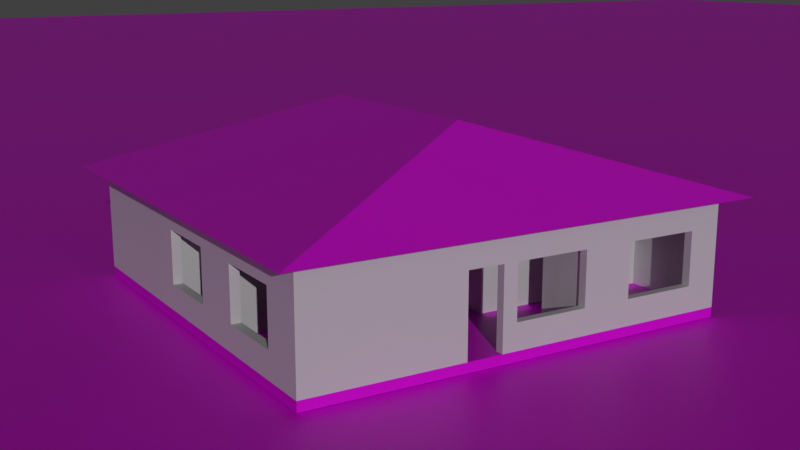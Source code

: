 # Source: house.blend  (saved by Blender 3.6.13; exported with 4.5.12 LTS)
import bpy
from mathutils import Matrix  # noqa: F401  (used for matrix-valued properties, if any)

bpy.ops.wm.read_factory_settings(use_empty=True)
scene = bpy.context.scene
scene.name = 'Scene'

# ---- collections
col_collection = bpy.data.collections.new('Collection'); scene.collection.children.link(col_collection)

# ---- images (referenced by path relative to the original .blend; pixels are not part of the script)
import os
ASSET_DIR = os.environ.get("B2B_ASSET_DIR", "")  # directory of the original .blend (textures are referenced by path, not embedded)
HERE = os.path.dirname(os.path.abspath(__file__))  # packed textures are extracted next to this script under _unpacked/

def load_image(name, relpath, width, height, colorspace="sRGB"):
    """Load a texture the original file referenced (path relative to the .blend, or extracted next to this script)."""
    p = next((c for c in (os.path.join(HERE, relpath), os.path.join(ASSET_DIR, relpath)) if relpath and os.path.exists(c)), "")
    if p:
        img = bpy.data.images.load(p, check_existing=True)
        img.name = name
    else:  # same state as the original file: an image datablock whose file is absent (Cycles renders it pink)
        img = bpy.data.images.new(name, width, height)
        img.source = "FILE"
        img.filepath = "//" + (relpath or name)
    img.colorspace_settings.name = colorspace
    return img
img_grass_jpg_001 = load_image('grass.jpg.001', 'grass.jpg', 1024, 1024, 'sRGB')
img_roofiles_jpg = load_image('roofIles.jpg', 'roofIles.jpg', 1024, 1024, 'sRGB')

# ---- materials (node trees are filled in below, after node groups)
mat_material = bpy.data.materials.new('Material')
mat_strecha = bpy.data.materials.new('Strecha')
mat_rooftiles = bpy.data.materials.new('RoofTiles')
mat_roofbottom = bpy.data.materials.new('RoofBottom')
mat_roofbottom.alpha_threshold = 0.0
mat_roofbottom.roughness = 0.5
mat_roofbottom.line_color = (0.0, 0.0, 0.0, 1.0)
mat_outsideroofbottom = bpy.data.materials.new('OutsideRoofBottom')

# ---- material node trees
mat_material.use_nodes = True; mat_material.node_tree.nodes.clear()
_N = mat_material.node_tree.nodes; _L = mat_material.node_tree.links
n0 = _N.new('ShaderNodeBsdfPrincipled'); n0.name = 'Principled BSDF'; n0.location = (10, 300)
n0.distribution = 'GGX'
n0.subsurface_method = 'RANDOM_WALK_SKIN'
n0.inputs[3].default_value = 1.45
n0.inputs[13].default_value = 0.4326
n0.inputs[27].default_value = (0.0, 0.0, 0.0, 1.0)
n0.inputs[28].default_value = 1.0
n1 = _N.new('ShaderNodeOutputMaterial'); n1.name = 'Material Output'; n1.location = (300, 300)
n2 = _N.new('ShaderNodeTexImage'); n2.name = 'Image Texture'; n2.location = (-280, 280)
n2.image = img_grass_jpg_001
_L.new(n0.outputs[0], n1.inputs[0])
_L.new(n2.outputs[0], n0.inputs[0])
n1.is_active_output = True
mat_strecha.use_nodes = True; mat_strecha.node_tree.nodes.clear()
_N = mat_strecha.node_tree.nodes; _L = mat_strecha.node_tree.links
n0 = _N.new('ShaderNodeBsdfPrincipled'); n0.name = 'Principled BSDF'; n0.location = (10, 300)
n0.distribution = 'GGX'
n0.subsurface_method = 'RANDOM_WALK_SKIN'
n0.inputs[3].default_value = 1.45
n0.inputs[27].default_value = (0.0, 0.0, 0.0, 1.0)
n0.inputs[28].default_value = 1.0
n1 = _N.new('ShaderNodeOutputMaterial'); n1.name = 'Material Output'; n1.location = (300, 300)
n2 = _N.new('ShaderNodeTexImage'); n2.name = 'Image Texture'; n2.location = (-280, 280)
n2.image = img_roofiles_jpg
_L.new(n0.outputs[0], n1.inputs[0])
_L.new(n2.outputs[0], n0.inputs[0])
n1.is_active_output = True
mat_rooftiles.use_nodes = True; mat_rooftiles.node_tree.nodes.clear()
_N = mat_rooftiles.node_tree.nodes; _L = mat_rooftiles.node_tree.links
n0 = _N.new('ShaderNodeBsdfPrincipled'); n0.name = 'Principled BSDF'; n0.location = (10, 300)
n0.inputs[3].default_value = 1.45
n0.inputs[27].default_value = (0.0, 0.0, 0.0, 1.0)
n1 = _N.new('ShaderNodeOutputMaterial'); n1.name = 'Material Output'; n1.location = (300, 300)
n2 = _N.new('ShaderNodeTexImage'); n2.name = 'Image Texture'; n2.location = (-280, 280)
n2.image = img_roofiles_jpg
_L.new(n0.outputs[0], n1.inputs[0])
_L.new(n2.outputs[0], n0.inputs[0])
n1.is_active_output = True
mat_roofbottom.use_nodes = True; mat_roofbottom.node_tree.nodes.clear()
_N = mat_roofbottom.node_tree.nodes; _L = mat_roofbottom.node_tree.links
n0 = _N.new('ShaderNodeOutputMaterial'); n0.name = 'Material Output'; n0.location = (300, 300)
n1 = _N.new('ShaderNodeBsdfPrincipled'); n1.name = 'Principled BSDF'; n1.location = (10, 300)
n1.inputs[0].default_value = (0.0738, 0.06242, 0.04782, 1.0)
n1.inputs[3].default_value = 1.45
n1.inputs[27].default_value = (0.0, 0.0, 0.0, 1.0)
_L.new(n1.outputs[0], n0.inputs[0])
n0.is_active_output = True
mat_outsideroofbottom.use_nodes = True; mat_outsideroofbottom.node_tree.nodes.clear()
_N = mat_outsideroofbottom.node_tree.nodes; _L = mat_outsideroofbottom.node_tree.links
n0 = _N.new('ShaderNodeBsdfPrincipled'); n0.name = 'Principled BSDF'; n0.location = (10, 300)
n0.distribution = 'GGX'
n0.subsurface_method = 'RANDOM_WALK_SKIN'
n0.inputs[0].default_value = (0.0, 0.0, 0.0, 1.0)
n0.inputs[3].default_value = 1.45
n0.inputs[27].default_value = (0.0, 0.0, 0.0, 1.0)
n0.inputs[28].default_value = 1.0
n1 = _N.new('ShaderNodeOutputMaterial'); n1.name = 'Material Output'; n1.location = (300, 300)
_L.new(n0.outputs[0], n1.inputs[0])
n1.is_active_output = True

# ---- world
world_world = bpy.data.worlds.new('World'); scene.world = world_world
world_world.use_nodes = True; world_world.node_tree.nodes.clear()
_N = world_world.node_tree.nodes; _L = world_world.node_tree.links
n0 = _N.new('ShaderNodeOutputWorld'); n0.name = 'World Output'; n0.location = (300, 300)
n1 = _N.new('ShaderNodeBackground'); n1.name = 'Background'; n1.location = (10, 300)
n1.inputs[0].default_value = (0.05088, 0.05088, 0.05088, 1.0)
_L.new(n1.outputs[0], n0.inputs[0])
n0.is_active_output = True
world_world.color = (0.05088, 0.05088, 0.05088)
world_world.use_sun_shadow = False
world_world.sun_shadow_jitter_overblur = 0.0

# ---- cameras
cam_camera = bpy.data.cameras.new('Camera')

# ---- lights
light_spot = bpy.data.lights.new('Spot', 'SPOT')
light_spot.transmission_factor = 0.0
light_spot.energy = 201.5
light_spot.shadow_maximum_resolution = 0.006
light_spot.use_absolute_resolution = True
light_spot.spot_size = 0.5145
light_sun = bpy.data.lights.new('Sun', 'SUN')
light_sun.transmission_factor = 0.0
light_sun.energy = 1.0

# ---- meshes
me_plane = bpy.data.meshes.new('Plane')
me_plane.from_pydata([(2.69, 5.307, 2.95), (2.82, 0.0, 0.0), (2.82, 5.307, 2.95), (2.82, 4.277, 2.95), (5.67, 5.307, 2.95), (5.67, 5.436, 2.95), (2.69, 0.0, 0.0), (2.69, 0.23, 0.0), (0.0, 4.327, 2.95), (0.0, 0.0, 2.95), (0.2407, 2.95, 2.95), (0.0, 4.153, 2.95), (0.0, 7.726, 2.95), (6.269, 0.23, 0.0), (11.01, 0.0, 0.0), (11.01, 0.23, 0.0), (12.0, 0.0, 0.0), (8.765, 7.787, 2.95), (0.2407, 4.327, 2.95), (0.0, 6.75, 2.95), (0.0, 6.356, 2.95), (0.2407, 6.356, 2.95), (0.2407, 6.75, 2.95), (0.2407, 7.726, 2.95), (4.315, 7.787, 2.95), (0.2407, 7.787, 2.95), (0.0, 7.787, 2.95), (11.77, 5.705, 0.0), (0.0, 7.907, 2.95), (0.2407, 7.907, 2.95), (0.0, 11.74, 2.95), (11.77, 7.907, 0.0), (0.2407, 11.74, 2.95), (7.527, 7.787, 2.95), (1.301, 11.74, 2.95), (1.301, 12.0, 2.95), (3.317, 11.74, 2.95), (3.317, 12.0, 2.95), (4.315, 12.0, 2.95), (11.77, 12.0, 0.0), (5.514, 7.907, 0.0), (5.0, 11.74, 2.95), (4.459, 12.0, 2.95), (4.459, 7.787, 2.95), (5.514, 7.907, 2.95), (4.5, 7.907, 2.95), (5.0, 12.0, 2.95), (7.65, 12.0, 2.95), (7.527, 12.0, 0.0), (11.77, 11.74, 2.95), (7.65, 12.0, 0.0), (7.527, 12.0, 2.95), (5.0, 12.0, 0.0), (4.315, 7.907, 2.95), (4.315, 11.74, 2.95), (4.459, 11.74, 0.0), (4.315, 12.0, 0.0), (4.459, 11.74, 2.95), (4.459, 7.907, 2.95), (7.527, 11.74, 2.95), (1.301, 12.0, 0.0), (7.65, 11.74, 2.95), (7.65, 7.907, 2.95), (12.0, 11.74, 2.95), (11.77, 12.0, 2.95), (12.0, 12.0, 2.95), (11.77, 11.43, 2.95), (12.0, 7.907, 2.95), (11.77, 7.907, 2.95), (11.77, 5.705, 2.95), (8.765, 7.907, 2.95), (7.65, 7.787, 2.95), (7.709, 7.787, 2.95), (7.709, 7.907, 2.95), (5.771, 7.787, 2.95), (5.67, 7.644, 2.95), (5.67, 7.787, 2.95), (11.77, 0.0, 2.95), (0.2407, 6.75, 0.0), (11.01, 0.23, 2.95), (7.65, 7.907, 0.0), (12.0, 0.23, 2.95), (12.0, 0.0, 2.95), (0.0, 6.356, 0.0), (0.2407, 4.327, 0.0), (0.0, 4.327, 0.0), (8.765, 7.907, 0.0), (11.01, 0.0, 2.95), (6.269, 0.23, 2.95), (6.269, 0.0, 2.95), (5.09, 0.23, 2.95), (2.69, 0.23, 2.95), (2.69, 4.277, 2.95), (0.0, 4.153, 0.0), (0.2407, 2.95, 0.0), (1.676, 4.153, 2.95), (2.69, 4.153, 2.95), (5.67, 6.745, 2.95), (2.82, 0.0, 2.95), (5.771, 7.644, 2.95), (5.771, 6.745, 2.95), (12.0, 0.9351, 2.95), (11.77, 7.787, 2.95), (12.0, 7.787, 2.95), (12.0, 5.705, 2.95), (5.67, 7.907, 2.95), (5.771, 7.907, 2.95), (7.527, 7.907, 2.95), (7.01, 11.74, 2.95), (7.01, 12.0, 2.95), (7.709, 7.787, 0.0), (5.771, 7.644, 0.0), (5.67, 7.644, 0.0), (0.2407, 12.0, 2.95), (0.0, 12.0, 2.95), (11.77, 0.23, 2.95), (11.77, 0.9351, 2.95), (5.771, 5.436, 2.95), (5.771, 5.307, 2.95), (2.82, 4.153, 2.95), (2.82, 0.23, 2.95), (2.82, 4.277, 0.0), (3.009, 0.23, 2.95), (5.09, 0.0, 2.95), (1.676, 4.153, 0.0), (3.009, 0.0, 2.95), (11.77, 8.83, 2.95), (12.0, 11.43, 2.95), (12.0, 8.83, 2.95), (5.514, 7.787, 2.95), (2.69, 5.307, 0.0), (4.5, 7.787, 2.95), (0.0, 4.277, 2.95), (0.2407, 4.153, 2.95), (0.0, 2.95, 2.95), (0.0, 0.8818, 2.95), (0.0, 0.23, 2.95), (0.2407, 0.0, 0.0), (0.2407, 0.23, 2.95), (0.2407, 0.8818, 2.95), (1.676, 4.277, 2.95), (0.2407, 4.277, 2.95), (0.0, 0.8818, 2.45), (2.82, 0.23, 2.45), (3.009, 0.0, 2.45), (3.009, 0.23, 2.45), (5.09, 0.23, 2.45), (5.09, 0.0, 2.45), (6.269, 0.0, 2.45), (12.0, 0.0, 2.45), (11.77, 0.23, 2.45), (11.77, 0.0, 2.45), (12.0, 5.705, 2.45), (11.77, 0.9351, 2.45), (11.77, 5.705, 2.45), (5.771, 7.907, 2.45), (5.67, 7.787, 2.45), (12.0, 8.83, 2.45), (12.0, 11.43, 2.45), (7.527, 11.74, 2.45), (12.0, 0.23, 0.0), (7.65, 11.74, 2.45), (11.77, 0.0, 0.0), (7.01, 12.0, 2.45), (4.5, 7.787, 2.45), (5.771, 7.787, 0.0), (4.459, 11.74, 2.45), (4.315, 12.0, 2.45), (7.65, 7.787, 0.0), (4.315, 11.74, 2.45), (3.317, 12.0, 2.45), (5.514, 7.787, 2.45), (5.67, 7.787, 0.0), (5.514, 7.907, 2.45), (5.67, 7.907, 2.45), (5.771, 7.787, 2.45), (0.0, 7.907, 2.45), (4.5, 7.907, 2.45), (4.459, 7.787, 2.45), (7.527, 7.787, 2.45), (7.527, 7.907, 2.45), (7.709, 7.907, 2.45), (7.709, 7.787, 2.45), (7.65, 7.787, 2.45), (7.65, 7.907, 2.45), (12.0, 7.907, 0.0), (11.77, 7.787, 2.45), (11.77, 11.43, 0.0), (12.0, 12.0, 0.0), (8.765, 7.787, 2.45), (12.0, 11.74, 0.0), (0.2407, 7.726, 2.45), (0.0, 4.153, 2.45), (0.0, 2.95, 2.45), (0.2407, 0.8818, 2.45), (4.459, 7.907, 0.0), (0.2407, 2.95, 2.45), (0.0, 0.23, 2.45), (4.315, 7.907, 0.0), (12.0, 0.9351, 2.45), (12.0, 0.23, 2.45), (12.0, 7.907, 2.45), (12.0, 7.787, 2.45), (11.77, 8.83, 2.45), (11.77, 11.43, 2.45), (11.77, 11.74, 2.45), (5.0, 11.74, 2.45), (7.01, 11.74, 2.45), (5.0, 12.0, 2.45), (4.459, 12.0, 2.45), (1.301, 12.0, 2.45), (0.2407, 12.0, 2.45), (0.2407, 11.74, 2.45), (0.0, 11.74, 2.45), (0.0, 12.0, 2.45), (0.0, 6.75, 2.45), (0.0, 7.787, 2.45), (0.0, 7.726, 2.45), (0.2407, 6.356, 2.45), (0.2407, 6.75, 2.45), (0.0, 4.277, 2.45), (3.317, 11.74, 0.0), (0.2407, 4.277, 2.45), (1.301, 11.74, 0.0), (5.771, 6.745, 2.45), (5.771, 5.436, 2.45), (5.67, 6.745, 2.45), (5.771, 5.307, 2.45), (2.69, 4.153, 2.45), (0.0, 11.74, 0.0), (0.2407, 7.787, 0.0), (2.82, 4.153, 2.45), (1.676, 4.277, 2.45), (0.0, 7.787, 0.0), (0.2407, 4.153, 2.45), (1.676, 4.153, 2.45), (0.2407, 7.726, 0.0), (2.69, 4.277, 2.45), (2.82, 4.277, 2.45), (2.69, 5.307, 2.45), (2.69, 5.436, 2.45), (2.82, 5.436, 2.45), (5.67, 5.436, 2.45), (8.765, 7.787, 0.0), (5.67, 5.307, 2.45), (2.82, 5.307, 2.45), (0.0, 0.0, 2.45), (0.2407, 0.23, 2.45), (0.2407, 7.907, 2.45), (0.2407, 7.787, 2.45), (3.193, 7.907, 2.45), (3.193, 7.787, 2.45), (4.315, 7.787, 2.45), (4.187, 7.907, 2.45), (4.187, 7.787, 2.45), (1.301, 11.74, 2.45), (0.0, 0.0, 0.0), (3.317, 11.74, 2.45), (5.67, 5.436, 0.0), (4.315, 7.907, 2.45), (4.459, 7.907, 2.45), (12.0, 12.0, 2.45), (12.0, 11.74, 2.45), (11.77, 12.0, 2.45), (8.765, 7.907, 2.45), (11.77, 7.907, 2.45), (0.0, 6.356, 2.45), (0.0, 4.327, 2.45), (0.2407, 4.327, 2.45), (7.65, 12.0, 2.45), (7.527, 12.0, 2.45), (5.771, 7.644, 2.45), (5.67, 7.644, 2.45), (2.69, 5.436, 0.0), (6.269, 0.23, 2.45), (11.01, 0.23, 2.45), (11.01, 0.0, 2.45), (2.69, 0.23, 2.45), (0.2407, 0.0, 2.45), (2.82, 0.0, 2.45), (2.69, 0.0, 2.45), (2.69, 0.0, 2.15), (4.187, 7.787, 2.15), (4.187, 7.907, 2.15), (3.193, 7.787, 2.15), (3.193, 7.907, 2.15), (0.2407, 0.0, 2.15), (2.69, 5.436, 2.15), (2.82, 5.436, 2.15), (2.69, 5.307, 2.15), (2.82, 5.307, 2.15), (2.82, 4.277, 2.15), (5.67, 5.307, 2.15), (5.67, 5.436, 2.15), (4.315, 7.787, 0.0), (0.0, 4.327, 2.15), (2.69, 0.0, 2.95), (4.187, 7.787, 2.95), (4.187, 7.907, 2.95), (3.193, 7.787, 2.95), (3.193, 7.907, 2.95), (0.2407, 0.0, 2.95), (2.69, 5.436, 2.95), (2.82, 5.436, 2.95), (0.0, 0.0, 2.15), (3.193, 7.787, 0.0), (4.187, 7.907, 0.0), (0.2407, 2.95, 2.15), (0.0, 4.153, 2.15), (0.0, 7.726, 2.15), (8.765, 7.787, 2.15), (0.2407, 4.327, 2.15), (2.82, 0.23, 0.0), (5.67, 6.745, 0.0), (0.0, 6.75, 2.15), (0.0, 6.356, 2.15), (0.2407, 6.356, 2.15), (0.2407, 6.75, 2.15), (0.2407, 7.726, 2.15), (4.315, 7.787, 2.15), (0.2407, 7.787, 2.15), (0.0, 7.787, 2.15), (0.0, 7.907, 2.15), (5.09, 0.23, 0.0), (6.269, 0.0, 0.0), (0.2407, 7.907, 2.15), (0.0, 11.74, 2.15), (0.2407, 11.74, 2.15), (7.527, 7.787, 2.15), (1.301, 11.74, 2.15), (11.77, 0.23, 0.0), (1.301, 12.0, 2.15), (3.317, 11.74, 2.15), (3.317, 12.0, 2.15), (4.315, 12.0, 2.15), (5.0, 11.74, 2.15), (4.459, 12.0, 2.15), (4.459, 7.787, 2.15), (5.514, 7.907, 2.15), (12.0, 0.9351, 0.0), (11.77, 0.9351, 0.0), (4.5, 7.907, 2.15), (5.67, 7.907, 0.0), (12.0, 5.705, 0.0), (5.0, 12.0, 2.15), (12.0, 7.787, 0.0), (11.77, 7.787, 0.0), (5.771, 7.907, 0.0), (7.65, 12.0, 2.15), (11.77, 11.74, 2.15), (7.527, 12.0, 2.15), (4.315, 7.907, 2.15), (4.315, 11.74, 2.15), (4.459, 11.74, 2.15), (4.459, 7.907, 2.15), (7.527, 11.74, 2.15), (7.65, 11.74, 2.15), (7.65, 7.907, 2.15), (12.0, 11.74, 2.15), (11.77, 12.0, 2.15), (7.527, 7.907, 0.0), (12.0, 12.0, 2.15), (11.77, 11.43, 2.15), (12.0, 7.907, 2.15), (11.77, 7.907, 2.15), (11.77, 5.705, 2.15), (8.765, 7.907, 2.15), (7.65, 7.787, 2.15), (7.709, 7.787, 2.15), (7.01, 12.0, 0.0), (7.01, 11.74, 0.0), (7.709, 7.907, 2.15), (5.771, 7.787, 2.15), (5.67, 7.644, 2.15), (5.67, 7.787, 2.15), (11.77, 0.0, 2.15), (11.77, 11.74, 0.0), (11.01, 0.23, 2.15), (12.0, 0.23, 2.15), (12.0, 0.0, 2.15), (4.5, 7.907, 0.0), (11.01, 0.0, 2.15), (6.269, 0.23, 2.15), (6.269, 0.0, 2.15), (5.09, 0.23, 2.15), (2.69, 0.23, 2.15), (2.69, 4.277, 2.15), (1.676, 4.153, 2.15), (2.69, 4.153, 2.15), (5.67, 6.745, 2.15), (2.82, 0.0, 2.15), (5.771, 7.644, 2.15), (5.771, 6.745, 2.15), (12.0, 0.9351, 2.15), (11.77, 7.787, 2.15), (0.0, 12.0, 0.0), (0.2407, 12.0, 0.0), (12.0, 7.787, 2.15), (12.0, 5.705, 2.15), (0.2407, 7.907, 0.0), (5.67, 7.907, 2.15), (5.771, 7.907, 2.15), (7.527, 7.907, 2.15), (7.01, 11.74, 2.15), (7.01, 12.0, 2.15), (0.2407, 12.0, 2.15), (0.0, 12.0, 2.15), (0.2407, 6.356, 0.0), (11.77, 0.23, 2.15), (11.77, 0.9351, 2.15), (5.771, 5.436, 2.15), (5.771, 5.307, 2.15), (2.82, 4.153, 2.15), (0.0, 7.726, 0.0), (2.82, 0.23, 2.15), (3.009, 0.23, 2.15), (5.09, 0.0, 2.15), (3.009, 0.0, 2.15), (11.77, 8.83, 2.15), (12.0, 11.43, 2.15), (12.0, 8.83, 2.15), (5.514, 7.787, 2.15), (4.5, 7.787, 2.15), (0.0, 4.277, 2.15), (0.2407, 4.153, 2.15), (0.0, 2.95, 2.15), (0.0, 0.8818, 2.15), (0.0, 0.23, 2.15), (5.771, 5.436, 0.0), (0.2407, 0.23, 2.15), (5.771, 5.307, 0.0), (2.82, 4.153, 0.0), (0.2407, 0.8818, 2.15), (1.676, 4.277, 2.15), (0.2407, 4.277, 2.15), (0.0, 0.8818, 0.7), (2.82, 0.23, 0.7), (3.009, 0.0, 0.7), (3.009, 0.23, 0.7), (2.82, 5.307, 0.0), (5.09, 0.23, 0.7), (5.09, 0.0, 0.7), (6.269, 0.0, 0.7), (12.0, 0.0, 0.7), (11.77, 0.23, 0.7), (5.67, 5.307, 0.0), (11.77, 0.0, 0.7), (5.771, 6.745, 0.0), (12.0, 5.705, 0.7), (11.77, 0.9351, 0.7), (11.77, 5.705, 0.7), (5.771, 7.907, 0.7), (5.67, 7.787, 0.7), (12.0, 8.83, 0.7), (12.0, 11.43, 0.7), (7.527, 11.74, 0.7), (1.676, 4.277, 0.0), (7.65, 11.74, 0.7), (7.01, 12.0, 0.7), (3.009, 0.0, 0.0), (3.009, 0.23, 0.0), (5.09, 0.0, 0.0), (4.5, 7.787, 0.7), (4.459, 11.74, 0.7), (4.315, 12.0, 0.7), (4.315, 11.74, 0.7), (3.317, 12.0, 0.7), (5.514, 7.787, 0.7), (5.514, 7.907, 0.7), (5.67, 7.907, 0.7), (5.771, 7.787, 0.7), (0.0, 7.907, 0.7), (4.5, 7.907, 0.7), (4.459, 7.787, 0.7), (7.709, 7.907, 0.0), (7.527, 7.787, 0.7), (7.527, 7.907, 0.7), (7.709, 7.907, 0.7), (7.709, 7.787, 0.7), (7.65, 7.787, 0.7), (7.65, 7.907, 0.7), (11.77, 7.787, 0.7), (8.765, 7.787, 0.7), (0.2407, 7.726, 0.7), (0.0, 4.153, 0.7), (0.0, 2.95, 0.7), (0.2407, 0.8818, 0.7), (0.2407, 2.95, 0.7), (5.514, 7.787, 0.0), (0.0, 0.23, 0.7), (12.0, 0.9351, 0.7), (12.0, 8.83, 0.0), (11.77, 8.83, 0.0), (12.0, 0.23, 0.7), (12.0, 11.43, 0.0), (12.0, 7.907, 0.7), (12.0, 7.787, 0.7), (11.77, 8.83, 0.7), (11.77, 11.43, 0.7), (11.77, 11.74, 0.7), (5.0, 11.74, 0.7), (7.01, 11.74, 0.7), (7.527, 11.74, 0.0), (5.0, 12.0, 0.7), (4.459, 12.0, 0.7), (4.315, 11.74, 0.0), (1.301, 12.0, 0.7), (0.2407, 12.0, 0.7), (0.2407, 11.74, 0.7), (0.0, 11.74, 0.7), (0.0, 12.0, 0.7), (0.0, 6.75, 0.7), (0.0, 7.787, 0.7), (7.65, 11.74, 0.0), (0.0, 7.726, 0.7), (0.2407, 6.356, 0.7), (0.2407, 6.75, 0.7), (0.0, 4.277, 0.7), (4.5, 7.787, 0.0), (0.2407, 4.277, 0.7), (5.771, 6.745, 0.7), (5.771, 5.436, 0.7), (4.459, 12.0, 0.0), (5.67, 6.745, 0.7), (4.459, 7.787, 0.0), (5.0, 11.74, 0.0), (5.771, 5.307, 0.7), (2.69, 4.153, 0.7), (3.317, 12.0, 0.0), (2.82, 4.153, 0.7), (1.676, 4.277, 0.7), (0.2407, 4.153, 0.7), (7.527, 7.787, 0.0), (1.676, 4.153, 0.7), (2.69, 4.277, 0.7), (2.82, 4.277, 0.7), (0.2407, 11.74, 0.0), (2.69, 5.307, 0.7), (2.69, 5.436, 0.7), (0.0, 7.907, 0.0), (2.82, 5.436, 0.7), (5.67, 5.436, 0.7), (5.67, 5.307, 0.7), (2.82, 5.307, 0.7), (0.0, 0.0, 0.7), (0.2407, 0.23, 0.7), (0.2407, 7.907, 0.7), (0.2407, 7.787, 0.7), (0.0, 6.75, 0.0), (3.193, 7.907, 0.7), (3.193, 7.787, 0.7), (4.315, 7.787, 0.7), (4.187, 7.907, 0.7), (0.2407, 4.277, 0.0), (0.0, 4.277, 0.0), (4.187, 7.787, 0.7), (0.2407, 4.153, 0.0), (1.301, 11.74, 0.7), (3.317, 11.74, 0.7), (0.0, 2.95, 0.0), (0.2407, 0.8818, 0.0), (0.0, 0.8818, 0.0), (0.2407, 0.23, 0.0), (0.0, 0.23, 0.0), (4.315, 7.907, 0.7), (4.459, 7.907, 0.7), (12.0, 12.0, 0.7), (12.0, 11.74, 0.7), (11.77, 12.0, 0.7), (8.765, 7.907, 0.7), (11.77, 7.907, 0.7), (2.69, 4.153, 0.0), (0.0, 6.356, 0.7), (0.0, 4.327, 0.7), (0.2407, 4.327, 0.7), (2.69, 4.277, 0.0), (7.65, 12.0, 0.7), (7.527, 12.0, 0.7), (5.771, 7.644, 0.7), (5.67, 7.644, 0.7), (6.269, 0.23, 0.7), (11.01, 0.23, 0.7), (11.01, 0.0, 0.7), (2.82, 5.436, 0.0), (2.69, 0.23, 0.7), (0.2407, 0.0, 0.7), (3.193, 7.907, 0.0), (2.82, 0.0, 0.7), (2.69, 0.0, 0.7), (4.187, 7.787, 0.0), (12.0, 0.0, 0.0), (12.0, 12.0, 0.0), (0.0, 0.0, 0.0), (0.0, 12.0, 0.0), (0.0, 0.0, 2.95), (12.0, 12.0, 2.95), (12.0, 0.0, 2.95), (0.0, 12.0, 2.95)], [(16, 590), (188, 591), (256, 592), (395, 593), (9, 594), (65, 595), (82, 596), (114, 597)], [(6, 7, 312, 1), (177, 260, 58, 45), (312, 460, 459, 1), (460, 323, 461, 459), (323, 13, 324, 461), (13, 15, 14, 324), (330, 160, 16, 162), (15, 330, 162, 14), (271, 175, 74, 99), (330, 340, 339, 160), (340, 27, 343, 339), (27, 346, 345, 343), (346, 31, 185, 345), (206, 207, 108, 41), (31, 492, 491, 185), (492, 187, 494, 491), (376, 39, 188, 190), (187, 376, 190, 494), (172, 488, 40, 342), (156, 272, 75, 76), (48, 502, 370, 369), (50, 513, 502, 48), (39, 376, 513, 50), (369, 370, 525, 52), (52, 525, 55, 522), (522, 55, 505, 56), (56, 505, 221, 528), (528, 221, 223, 60), (60, 223, 536, 396), (396, 536, 229, 395), (524, 294, 198, 195), (229, 536, 399, 539), (539, 399, 230, 233), (518, 524, 195, 380), (168, 532, 360, 80), (110, 168, 80, 474), (548, 78, 407, 83), (83, 407, 84, 85), (346, 243, 86, 31), (85, 84, 553, 554), (233, 230, 236, 413), (554, 553, 556, 93), (93, 556, 94, 559), (559, 94, 560, 561), (252, 178, 43, 24), (244, 227, 118, 4), (198, 505, 55, 195), (360, 502, 513, 80), (532, 165, 347, 360), (226, 242, 5, 97), (165, 172, 342, 347), (276, 151, 77, 87), (165, 111, 112, 172), (447, 428, 258, 313), (428, 430, 445, 258), (7, 571, 431, 312), (571, 575, 121, 431), (556, 553, 456, 124), (137, 562, 7, 6), (176, 216, 26, 28), (575, 130, 439, 121), (130, 273, 583, 439), (225, 224, 100, 117), (583, 258, 445, 439), (256, 563, 562, 137), (248, 212, 32, 29), (151, 149, 82, 77), (213, 176, 28, 30), (272, 226, 97, 75), (150, 275, 79, 115), (222, 268, 18, 141), (149, 200, 81, 82), (267, 220, 132, 8), (148, 276, 87, 89), (175, 179, 33, 74), (218, 219, 22, 21), (147, 148, 89, 123), (174, 173, 44, 105), (216, 217, 12, 26), (274, 146, 90, 88), (170, 210, 35, 37), (146, 145, 122, 90), (214, 213, 30, 114), (280, 279, 98, 296), (257, 169, 54, 36), (212, 255, 34, 32), (279, 144, 125, 98), (278, 280, 296, 301), (167, 170, 37, 38), (210, 211, 113, 35), (145, 143, 120, 122), (209, 167, 38, 42), (237, 232, 140, 92), (275, 274, 88, 79), (166, 206, 41, 57), (235, 228, 96, 95), (269, 270, 51, 47), (178, 164, 131, 43), (266, 267, 8, 20), (173, 177, 45, 44), (224, 271, 99, 100), (265, 264, 70, 68), (205, 204, 66, 49), (263, 269, 47, 64), (163, 208, 46, 109), (203, 265, 68, 126), (199, 152, 104, 101), (262, 261, 65, 63), (296, 98, 120, 91), (95, 96, 92, 140), (120, 98, 125, 122), (122, 125, 123, 90), (90, 123, 89, 88), (88, 89, 87, 79), (115, 77, 82, 81), (79, 87, 77, 115), (129, 44, 45, 131), (115, 81, 101, 116), (116, 101, 104, 69), (69, 104, 103, 102), (102, 103, 67, 68), (68, 67, 128, 126), (126, 128, 127, 66), (49, 63, 65, 64), (66, 127, 63, 49), (76, 105, 44, 129), (51, 109, 108, 59), (47, 51, 59, 61), (64, 47, 61, 49), (109, 46, 41, 108), (46, 42, 57, 41), (42, 38, 54, 57), (38, 37, 36, 54), (37, 35, 34, 36), (35, 113, 32, 34), (113, 114, 30, 32), (43, 58, 53, 24), (30, 28, 29, 32), (28, 26, 25, 29), (131, 45, 58, 43), (71, 62, 107, 33), (12, 19, 22, 23), (72, 73, 62, 71), (19, 20, 21, 22), (20, 8, 18, 21), (102, 68, 70, 17), (8, 132, 141, 18), (26, 12, 23, 25), (132, 11, 133, 141), (11, 134, 10, 133), (134, 135, 139, 10), (53, 58, 57, 54), (107, 62, 61, 59), (33, 107, 106, 74), (74, 106, 105, 76), (17, 70, 73, 72), (74, 76, 75, 99), (99, 75, 97, 100), (100, 97, 5, 117), (117, 5, 4, 118), (91, 120, 119, 96), (96, 119, 3, 92), (133, 95, 140, 141), (301, 296, 91, 138), (92, 3, 2, 0), (0, 2, 303, 302), (303, 2, 4, 5), (9, 301, 138, 136), (298, 297, 24, 53), (29, 25, 299, 300), (300, 299, 297, 298), (135, 136, 138, 139), (338, 341, 177, 173), (359, 348, 269, 263), (387, 388, 228, 235), (337, 422, 164, 178), (364, 366, 264, 265), (315, 295, 267, 266), (386, 433, 232, 237), (353, 335, 206, 166), (335, 403, 207, 206), (415, 414, 143, 145), (344, 336, 209, 208), (336, 334, 167, 209), (348, 350, 270, 269), (390, 417, 144, 279), (331, 405, 211, 210), (334, 333, 170, 167), (377, 382, 274, 275), (384, 415, 145, 146), (327, 329, 255, 212), (332, 352, 169, 257), (406, 326, 213, 214), (382, 384, 146, 274), (333, 331, 210, 170), (286, 281, 280, 278), (416, 383, 148, 147), (281, 390, 279, 280), (383, 381, 276, 148), (400, 338, 173, 174), (379, 378, 200, 149), (321, 309, 217, 216), (372, 328, 179, 175), (408, 377, 275, 150), (316, 317, 219, 218), (375, 379, 149, 151), (295, 423, 220, 267), (434, 311, 268, 222), (381, 375, 151, 276), (373, 389, 226, 272), (326, 322, 176, 213), (325, 327, 212, 248), (374, 373, 272, 156), (410, 392, 224, 225), (322, 321, 216, 176), (391, 372, 175, 271), (389, 293, 242, 226), (292, 411, 227, 244), (319, 337, 178, 252), (367, 368, 182, 183), (366, 371, 181, 264), (433, 434, 222, 232), (341, 354, 260, 177), (388, 385, 277, 228), (429, 432, 194, 247), (426, 427, 197, 142), (202, 201, 67, 103), (161, 205, 49, 61), (152, 202, 103, 104), (255, 257, 36, 34), (200, 199, 101, 81), (155, 174, 105, 106), (270, 163, 109, 51), (197, 246, 9, 136), (180, 155, 106, 107), (254, 252, 24, 297), (207, 159, 59, 108), (194, 196, 10, 139), (259, 253, 298, 53), (196, 234, 133, 10), (211, 214, 114, 113), (169, 259, 53, 54), (192, 193, 134, 11), (153, 150, 115, 116), (251, 254, 297, 299), (260, 166, 57, 58), (227, 225, 117, 118), (253, 250, 300, 298), (220, 192, 11, 132), (143, 231, 119, 120), (249, 251, 299, 25), (159, 180, 107, 59), (250, 248, 29, 300), (184, 161, 61, 62), (191, 249, 25, 23), (144, 147, 123, 125), (158, 262, 63, 127), (217, 215, 19, 12), (277, 247, 138, 91), (261, 263, 64, 65), (157, 158, 127, 128), (246, 278, 301, 9), (204, 203, 126, 66), (164, 171, 129, 131), (245, 244, 4, 2), (189, 186, 102, 17), (242, 241, 303, 5), (201, 157, 128, 67), (182, 189, 17, 72), (240, 239, 0, 302), (306, 198, 294, 589), (399, 586, 305, 230), (228, 277, 91, 96), (268, 218, 21, 18), (193, 142, 135, 134), (241, 240, 302, 303), (171, 156, 76, 129), (181, 184, 62, 73), (238, 245, 2, 3), (215, 266, 20, 19), (142, 197, 136, 135), (239, 237, 92, 0), (186, 154, 69, 102), (247, 194, 139, 138), (154, 153, 116, 69), (232, 222, 141, 140), (234, 235, 95, 133), (208, 209, 42, 46), (179, 183, 71, 33), (231, 238, 3, 119), (264, 181, 73, 70), (219, 191, 23, 22), (183, 182, 72, 71), (472, 565, 354, 341), (578, 470, 372, 391), (452, 579, 373, 374), (551, 473, 337, 319), (555, 551, 319, 282), (582, 446, 375, 381), (564, 552, 283, 351), (471, 512, 321, 322), (446, 443, 379, 375), (444, 581, 377, 408), (443, 493, 378, 379), (547, 550, 284, 320), (549, 546, 325, 285), (470, 475, 328, 372), (441, 442, 383, 416), (469, 468, 338, 400), (580, 440, 384, 382), (584, 545, 429, 385), (544, 585, 286, 304), (543, 542, 292, 290), (541, 540, 288, 293), (558, 465, 352, 332), (587, 437, 417, 390), (464, 466, 333, 334), (438, 436, 414, 415), (538, 537, 289, 287), (540, 538, 287, 288), (504, 464, 334, 336), (535, 543, 290, 291), (537, 534, 386, 289), (463, 500, 335, 353), (531, 533, 387, 424), (473, 462, 422, 337), (529, 535, 291, 412), (527, 584, 385, 388), (457, 499, 349, 356), (493, 490, 393, 378), (448, 496, 397, 398), (542, 526, 411, 292), (577, 458, 404, 350), (317, 318, 191, 219), (365, 409, 153, 154), (412, 291, 238, 231), (394, 365, 154, 186), (425, 426, 142, 193), (328, 367, 183, 179), (424, 387, 235, 234), (421, 374, 156, 171), (289, 386, 237, 239), (314, 315, 266, 215), (291, 290, 245, 238), (422, 421, 171, 164), (371, 357, 184, 181), (363, 420, 157, 201), (288, 287, 240, 241), (420, 419, 158, 157), (311, 316, 218, 268), (287, 289, 239, 240), (368, 310, 189, 182), (362, 418, 203, 204), (417, 416, 147, 144), (361, 359, 263, 261), (293, 288, 241, 242), (310, 394, 186, 189), (290, 292, 244, 245), (414, 412, 231, 143), (419, 358, 262, 158), (304, 286, 278, 246), (411, 410, 225, 227), (357, 356, 161, 184), (385, 429, 247, 277), (409, 408, 150, 153), (309, 314, 215, 217), (355, 402, 180, 159), (405, 406, 214, 211), (318, 320, 249, 191), (285, 325, 248, 250), (320, 284, 251, 249), (402, 401, 155, 180), (423, 308, 192, 220), (354, 353, 166, 260), (283, 285, 250, 253), (401, 400, 174, 155), (352, 351, 259, 169), (284, 282, 254, 251), (398, 397, 202, 152), (308, 425, 193, 192), (307, 424, 234, 196), (403, 355, 159, 207), (351, 283, 253, 259), (432, 307, 196, 194), (350, 404, 163, 270), (393, 398, 152, 199), (427, 304, 246, 197), (282, 319, 252, 254), (378, 393, 199, 200), (356, 349, 205, 161), (392, 391, 271, 224), (329, 332, 257, 255), (397, 363, 201, 202), (404, 344, 208, 163), (418, 364, 265, 203), (358, 361, 261, 262), (349, 362, 204, 205), (273, 130, 537, 538), (185, 491, 453, 495), (258, 583, 540, 541), (187, 492, 497, 498), (439, 445, 542, 543), (360, 347, 451, 476), (243, 346, 481, 482), (188, 39, 568, 566), (256, 137, 585, 544), (491, 494, 454, 453), (494, 190, 567, 454), (7, 562, 545, 584), (80, 513, 457, 480), (502, 360, 476, 455), (586, 399, 546, 549), (236, 230, 547, 483), (230, 305, 550, 547), (195, 55, 463, 565), (554, 93, 484, 517), (561, 560, 562, 563), (505, 198, 564, 465), (190, 188, 566, 567), (93, 559, 485, 484), (396, 395, 510, 507), (137, 6, 588, 585), (370, 502, 455, 501), (198, 306, 552, 564), (94, 556, 531, 487), (48, 369, 458, 577), (589, 294, 551, 555), (560, 94, 487, 486), (563, 256, 544, 489), (513, 376, 499, 457), (160, 339, 490, 493), (340, 330, 444, 449), (562, 560, 486, 545), (369, 52, 503, 458), (39, 50, 576, 568), (345, 185, 495, 496), (561, 563, 489, 435), (6, 1, 587, 588), (347, 342, 469, 451), (492, 31, 570, 497), (343, 345, 496, 448), (376, 187, 498, 499), (524, 518, 462, 473), (559, 561, 435, 485), (55, 525, 500, 463), (339, 343, 448, 490), (525, 370, 501, 500), (522, 56, 464, 504), (52, 522, 504, 503), (460, 312, 436, 438), (56, 528, 466, 464), (1, 459, 437, 587), (223, 221, 558, 557), (60, 396, 507, 506), (221, 505, 465, 558), (456, 553, 519, 530), (536, 223, 557, 508), (323, 460, 438, 440), (395, 229, 509, 510), (528, 60, 506, 466), (13, 323, 440, 580), (342, 40, 468, 469), (461, 324, 442, 441), (233, 413, 514, 512), (165, 532, 475, 470), (324, 14, 582, 442), (407, 78, 516, 515), (16, 160, 493, 443), (85, 554, 517, 573), (330, 15, 581, 444), (553, 84, 574, 519), (229, 539, 471, 509), (162, 16, 443, 446), (312, 431, 529, 436), (399, 536, 508, 546), (539, 233, 512, 471), (14, 162, 446, 582), (428, 447, 520, 521), (313, 258, 541, 523), (294, 524, 473, 551), (172, 112, 579, 452), (430, 428, 521, 526), (445, 430, 526, 542), (111, 165, 470, 578), (380, 195, 565, 472), (168, 110, 478, 479), (571, 7, 584, 527), (459, 461, 441, 437), (431, 121, 535, 529), (532, 168, 479, 475), (31, 86, 569, 570), (27, 340, 449, 450), (556, 124, 533, 531), (346, 27, 450, 481), (130, 575, 534, 537), (50, 48, 577, 576), (548, 83, 572, 511), (488, 172, 452, 467), (121, 439, 543, 535), (474, 80, 480, 477), (83, 85, 573, 572), (15, 13, 580, 581), (583, 273, 538, 540), (84, 407, 515, 574), (489, 544, 304, 427), (523, 541, 293, 389), (451, 469, 400, 401), (501, 455, 355, 403), (521, 520, 392, 410), (476, 451, 401, 402), (487, 531, 424, 307), (465, 564, 351, 352), (484, 485, 425, 308), (507, 510, 406, 405), (565, 463, 353, 354), (449, 444, 408, 409), (519, 574, 311, 434), (517, 484, 308, 423), (526, 521, 410, 411), (573, 517, 423, 295), (455, 476, 402, 355), (436, 529, 412, 414), (515, 516, 317, 316), (480, 457, 356, 357), (483, 547, 320, 318), (512, 514, 309, 321), (454, 567, 358, 419), (566, 568, 359, 361), (510, 509, 326, 406), (588, 587, 390, 281), (482, 481, 394, 310), (508, 557, 329, 327), (495, 453, 420, 363), (585, 588, 281, 286), (506, 507, 405, 331), (503, 504, 336, 344), (467, 452, 374, 421), (477, 480, 357, 371), (511, 572, 315, 314), (481, 450, 365, 394), (576, 577, 350, 348), (435, 489, 427, 426), (545, 486, 432, 429), (475, 479, 367, 328), (530, 519, 434, 433), (499, 498, 362, 349), (570, 569, 366, 364), (497, 570, 364, 418), (568, 576, 348, 359), (496, 495, 363, 397), (479, 478, 368, 367), (567, 566, 361, 358), (548, 511, 516, 78), (511, 314, 317, 516), (314, 309, 318, 317), (309, 514, 483, 318), (236, 483, 514, 413), (515, 572, 573, 574), (515, 316, 315, 572), (295, 315, 316, 311), (311, 574, 573, 295), (546, 508, 327, 325), (322, 326, 509, 471), (506, 557, 558, 466), (332, 333, 466, 558), (332, 329, 331, 333), (557, 506, 331, 329), (503, 500, 501, 458), (503, 344, 335, 500), (403, 335, 344, 404), (404, 458, 501, 403), (453, 454, 498, 497), (453, 497, 418, 420), (362, 419, 420, 418), (419, 362, 498, 454), (490, 448, 450, 449), (448, 398, 365, 450), (365, 398, 393, 409), (393, 490, 449, 409), (442, 582, 581, 580), (383, 442, 580, 382), (377, 381, 383, 382), (582, 381, 377, 581), (437, 441, 440, 438), (438, 415, 417, 437), (384, 416, 417, 415), (384, 440, 441, 416), (435, 486, 487, 485), (487, 307, 425, 485), (307, 432, 426, 425), (426, 432, 486, 435), (589, 555, 552, 306), (555, 282, 283, 552), (284, 285, 283, 282), (550, 549, 285, 284), (586, 549, 550, 305), (488, 467, 468, 40), (468, 467, 421, 338), (338, 421, 422, 341), (472, 341, 422, 462), (518, 380, 472, 462), (111, 578, 579, 112), (578, 391, 373, 579), (373, 391, 392, 389), (392, 520, 523, 389), (313, 523, 520, 447), (86, 243, 482, 569), (482, 310, 366, 569), (368, 371, 366, 310), (371, 368, 478, 477), (110, 474, 477, 478), (575, 571, 527, 534), (534, 527, 388, 386), (433, 386, 388, 387), (533, 530, 433, 387), (456, 530, 533, 124)])
_uv = me_plane.uv_layers.new(name='UVMap')
_uv.uv.foreach_set('vector', [0.01977, 0.0, 0.01977, 0.02064, 0.02064, 0.02064, 0.02064, 0.0, 0.02064, 0.02064, 0.02064, 0.02064, 0.02064, 0.02064, 0.02064, 0.02064, 0.02064, 0.02064, 0.02064, 0.02064, 0.02064, 0.0, 0.02064, 0.0, 0.02064, 0.02064, 0.02064, 0.02064, 0.02064, 0.0, 0.02064, 0.0, 0.02064, 0.02064, 0.02064, 0.02064, 0.02064, 0.0, 0.02064, 0.0, 0.02064, 0.02064, 0.02064, 0.02064, 0.02064, 0.0, 0.02064, 0.0, 0.02064, 0.02064, 0.02064, 0.02064, 0.02064, 0.0, 0.02064, 0.0, 0.02064, 0.02064, 0.02064, 0.02064, 0.02064, 0.0, 0.02064, 0.0, 0.02064, 0.02064, 0.02064, 0.02064, 0.02064, 0.02064, 0.02064, 0.02064, 0.02064, 0.02064, 0.02064, 0.02064, 0.02064, 0.02064, 0.02064, 0.02064, 0.02064, 0.02064, 0.02064, 0.02064, 0.02064, 0.02064, 0.02064, 0.02064, 0.02064, 0.02064, 0.02064, 0.02064, 0.02064, 0.02064, 0.02064, 0.02064, 0.02064, 0.02064, 0.02064, 0.02064, 0.02064, 0.02064, 0.02064, 0.02064, 0.02064, 0.02064, 0.02064, 0.02064, 0.02064, 0.02064, 0.02064, 0.02064, 0.02064, 0.02064, 0.02064, 0.02064, 0.02064, 0.02064, 0.02064, 0.02064, 0.02064, 0.02064, 0.02064, 0.02064, 0.02064, 0.02064, 0.02064, 0.02064, 0.02064, 0.02064, 0.02064, 0.02064, 0.02064, 0.02064, 0.02064, 0.02064, 0.02064, 0.02064, 0.02064, 0.02064, 0.02064, 0.02064, 0.02064, 0.02064, 0.02064, 0.02064, 0.02064, 0.02064, 0.02064, 0.02064, 0.02064, 0.02064, 0.02064, 0.02064, 0.02064, 0.02064, 0.02064, 0.02064, 0.02064, 0.02064, 0.02064, 0.02064, 0.02064, 0.02064, 0.02064, 0.02064, 0.02064, 0.02064, 0.02064, 0.02064, 0.02064, 0.02064, 0.02064, 0.02064, 0.02064, 0.02064, 0.02064, 0.02064, 0.02064, 0.02064, 0.02064, 0.02064, 0.02064, 0.02064, 0.02064, 0.02064, 0.02064, 0.02064, 0.02064, 0.02064, 0.02064, 0.02064, 0.02064, 0.02064, 0.02064, 0.02064, 0.02064, 0.02064, 0.02064, 0.02064, 0.02064, 0.02064, 0.02064, 0.02064, 0.02064, 0.02064, 0.02064, 0.02064, 0.02064, 0.02064, 0.02064, 0.02064, 0.02064, 0.02064, 0.02064, 0.02064, 0.02064, 0.02064, 0.02064, 0.02064, 0.02064, 0.02064, 0.02064, 0.02064, 0.02064, 0.02064, 0.02064, 0.02064, 0.02064, 0.02064, 0.02064, 0.02064, 0.02064, 0.02064, 0.02064, 0.02064, 0.02064, 0.02064, 0.02064, 0.02064, 0.02064, 0.02064, 0.02064, 0.02064, 0.02064, 0.02064, 0.02064, 0.02064, 0.02064, 0.02064, 0.02064, 0.02064, 0.02064, 0.02064, 0.02064, 0.02064, 0.02064, 0.02064, 0.02064, 0.02064, 0.02064, 0.02064, 0.02064, 0.02064, 0.02064, 0.02064, 0.02064, 0.02064, 0.02064, 0.02064, 0.02064, 0.02064, 0.02064, 0.02064, 0.02064, 0.02064, 0.02064, 0.02064, 0.02064, 0.02064, 0.02064, 0.02064, 0.02064, 0.02064, 0.02064, 0.02064, 0.02064, 0.02064, 0.02064, 0.02064, 0.02064, 0.02064, 0.02064, 0.02064, 0.02064, 0.02064, 0.02064, 0.02064, 0.02064, 0.02064, 0.02064, 0.02064, 0.02064, 0.02064, 0.02064, 0.02064, 0.02064, 0.02064, 0.02064, 0.02064, 0.02064, 0.02064, 0.02064, 0.02064, 0.02064, 0.02064, 0.02064, 0.02064, 0.02064, 0.02064, 0.02064, 0.02064, 0.02064, 0.02064, 0.02064, 0.02064, 0.02064, 0.02064, 0.02064, 0.02064, 0.02064, 0.02064, 0.02064, 0.02064, 0.02064, 0.02064, 0.02064, 0.02064, 0.02064, 0.02064, 0.02064, 0.02064, 0.02064, 0.02064, 0.02064, 0.02064, 0.02064, 0.02064, 0.02064, 0.02064, 0.02064, 0.02064, 0.02064, 0.02064, 0.02064, 0.02064, 0.02064, 0.02064, 0.02064, 0.02064, 0.02064, 0.02064, 0.02064, 0.02064, 0.02064, 0.02064, 0.02064, 0.02064, 0.02064, 0.02064, 0.02064, 0.02064, 0.02064, 0.02064, 0.02064, 0.02064, 0.02064, 0.02064, 0.02064, 0.02064, 0.02064, 0.02064, 0.02064, 0.02064, 0.02064, 0.02064, 0.02064, 0.02064, 0.02064, 0.02064, 0.02064, 0.02064, 0.02064, 0.02064, 0.02064, 0.02064, 0.02064, 0.02064, 0.02064, 0.02064, 0.02064, 0.02064, 0.02064, 0.02064, 0.02064, 0.02064, 0.02064, 0.02064, 0.02064, 0.0, 0.02064, 0.0, 0.02064, 0.0, 0.02064, 0.0, 0.02064, 0.02064, 0.02064, 0.02064, 0.02064, 0.02064, 0.02064, 0.02064, 0.02064, 0.02064, 0.02064, 0.02064, 0.02064, 0.02064, 0.02064, 0.02064, 0.02064, 0.02064, 0.02064, 0.02064, 0.02064, 0.02064, 0.02064, 0.02064, 0.01977, 0.02064, 0.01977, 0.02064, 0.02064, 0.02064, 0.02064, 0.02064, 0.01977, 0.02064, 0.01977, 0.02064, 0.02064, 0.02064, 0.02064, 0.02064, 0.02064, 0.02064, 0.02064, 0.02064, 0.02064, 0.02064, 0.02064, 0.02064, 0.001769, 0.0, 0.001769, 0.02064, 0.01977, 0.02064, 0.01977, 0.0, 0.02064, 0.02064, 0.02064, 0.02064, 0.02064, 0.02064, 0.02064, 0.02064, 0.01977, 0.02064, 0.01977, 0.02064, 0.02064, 0.02064, 0.02064, 0.02064, 0.01977, 0.02064, 0.01977, 0.02064, 0.02064, 0.02064, 0.02064, 0.02064, 0.02064, 0.02064, 0.02064, 0.02064, 0.02064, 0.02064, 0.02064, 0.02064, 0.02064, 0.02064, 0.02064, 0.02064, 0.02064, 0.02064, 0.02064, 0.02064, 0.0, 0.0, 0.0, 0.02064, 0.001769, 0.02064, 0.001769, 0.0, 0.02064, 0.02064, 0.02064, 0.02064, 0.02064, 0.02064, 0.02064, 0.02064, 0.02064, 0.0, 0.02064, 0.0, 0.02064, 0.0, 0.02064, 0.0, 0.02064, 0.02064, 0.02064, 0.02064, 0.02064, 0.02064, 0.02064, 0.02064, 0.02064, 0.02064, 0.02064, 0.02064, 0.02064, 0.02064, 0.02064, 0.02064, 0.02064, 0.02064, 0.02064, 0.02064, 0.02064, 0.02064, 0.02064, 0.02064, 0.02064, 0.02064, 0.02064, 0.02064, 0.02064, 0.02064, 0.02064, 0.02064, 0.02064, 0.0, 0.02064, 0.02064, 0.02064, 0.02064, 0.02064, 0.0, 0.02064, 0.02064, 0.02064, 0.02064, 0.02064, 0.02064, 0.02064, 0.02064, 0.02064, 0.0, 0.02064, 0.0, 0.02064, 0.0, 0.02064, 0.0, 0.02064, 0.02064, 0.02064, 0.02064, 0.02064, 0.02064, 0.02064, 0.02064, 0.02064, 0.02064, 0.02064, 0.02064, 0.02064, 0.02064, 0.02064, 0.02064, 0.02064, 0.0, 0.02064, 0.0, 0.02064, 0.0, 0.02064, 0.0, 0.02064, 0.02064, 0.02064, 0.02064, 0.02064, 0.02064, 0.02064, 0.02064, 0.02064, 0.02064, 0.02064, 0.02064, 0.02064, 0.02064, 0.02064, 0.02064, 0.02064, 0.02064, 0.02064, 0.02064, 0.02064, 0.02064, 0.02064, 0.02064, 0.02064, 0.02064, 0.02064, 0.02064, 0.02064, 0.02064, 0.02064, 0.02064, 0.02064, 0.02064, 0.02064, 0.02064, 0.02064, 0.02064, 0.02064, 0.02064, 0.02064, 0.02064, 0.02064, 0.02064, 0.02064, 0.02064, 0.02064, 0.02064, 0.01977, 0.0, 0.02064, 0.0, 0.02064, 0.0, 0.01977, 0.0, 0.02064, 0.02064, 0.02064, 0.02064, 0.02064, 0.02064, 0.02064, 0.02064, 0.02064, 0.02064, 0.02064, 0.02064, 0.02064, 0.02064, 0.02064, 0.02064, 0.02064, 0.0, 0.02064, 0.0, 0.02064, 0.0, 0.02064, 0.0, 0.001769, 0.0, 0.01977, 0.0, 0.01977, 0.0, 0.001769, 0.0, 0.02064, 0.02064, 0.02064, 0.02064, 0.02064, 0.02064, 0.02064, 0.02064, 0.02064, 0.02064, 0.02064, 0.02064, 0.02064, 0.02064, 0.02064, 0.02064, 0.02064, 0.02064, 0.02064, 0.02064, 0.02064, 0.02064, 0.02064, 0.02064, 0.02064, 0.02064, 0.02064, 0.02064, 0.02064, 0.02064, 0.02064, 0.02064, 0.02064, 0.02064, 0.02064, 0.02064, 0.02064, 0.02064, 0.02064, 0.02064, 0.02064, 0.02064, 0.02064, 0.02064, 0.02064, 0.02064, 0.02064, 0.02064, 0.02064, 0.02064, 0.02064, 0.02064, 0.02064, 0.02064, 0.02064, 0.02064, 0.02064, 0.02064, 0.02064, 0.02064, 0.02064, 0.02064, 0.02064, 0.02064, 0.02064, 0.02064, 0.02064, 0.02064, 0.02064, 0.02064, 0.02064, 0.02064, 0.02064, 0.02064, 0.02064, 0.02064, 0.02064, 0.02064, 0.02064, 0.02064, 0.02064, 0.02064, 0.02064, 0.02064, 0.02064, 0.02064, 0.02064, 0.02064, 0.02064, 0.02064, 0.02064, 0.02064, 0.02064, 0.02064, 0.02064, 0.02064, 0.02064, 0.02064, 0.02064, 0.02064, 0.02064, 0.02064, 0.02064, 0.02064, 0.02064, 0.02064, 0.02064, 0.02064, 0.02064, 0.02064, 0.02064, 0.02064, 0.02064, 0.02064, 0.02064, 0.02064, 0.02064, 0.02064, 0.02064, 0.02064, 0.02064, 0.02064, 0.02064, 0.02064, 0.02064, 0.02064, 0.02064, 0.02064, 0.02064, 0.02064, 0.02064, 0.02064, 0.02064, 0.02064, 0.02064, 0.02064, 0.02064, 0.02064, 0.02064, 0.02064, 0.02064, 0.02064, 0.02064, 0.02064, 0.02064, 0.02064, 0.02064, 0.02064, 0.02064, 0.02064, 0.02064, 0.02064, 0.02064, 0.02064, 0.02064, 0.02064, 0.02064, 0.02064, 0.02064, 0.02064, 0.01977, 0.0, 0.02064, 0.0, 0.02064, 0.02064, 0.01977, 0.02064, 0.02064, 0.02064, 0.02064, 0.02064, 0.02064, 0.02064, 0.02064, 0.02064, 0.02064, 0.02064, 0.02064, 0.0, 0.02064, 0.0, 0.02064, 0.02064, 0.02064, 0.02064, 0.02064, 0.0, 0.02064, 0.0, 0.02064, 0.02064, 0.02064, 0.02064, 0.02064, 0.0, 0.02064, 0.0, 0.02064, 0.02064, 0.02064, 0.02064, 0.02064, 0.0, 0.02064, 0.0, 0.02064, 0.02064, 0.02064, 0.02064, 0.02064, 0.0, 0.02064, 0.0, 0.02064, 0.02064, 0.02064, 0.02064, 0.02064, 0.0, 0.02064, 0.0, 0.02064, 0.02064, 0.02064, 0.02064, 0.02064, 0.02064, 0.02064, 0.02064, 0.02064, 0.02064, 0.02064, 0.02064, 0.02064, 0.02064, 0.02064, 0.02064, 0.02064, 0.02064, 0.02064, 0.02064, 0.02064, 0.02064, 0.02064, 0.02064, 0.02064, 0.02064, 0.02064, 0.02064, 0.02064, 0.02064, 0.02064, 0.02064, 0.02064, 0.02064, 0.02064, 0.02064, 0.02064, 0.02064, 0.02064, 0.02064, 0.02064, 0.02064, 0.02064, 0.02064, 0.02064, 0.02064, 0.02064, 0.02064, 0.02064, 0.02064, 0.02064, 0.02064, 0.02064, 0.02064, 0.02064, 0.02064, 0.02064, 0.02064, 0.02064, 0.02064, 0.02064, 0.02064, 0.02064, 0.02064, 0.02064, 0.02064, 0.02064, 0.02064, 0.02064, 0.02064, 0.02064, 0.02064, 0.02064, 0.02064, 0.02064, 0.02064, 0.02064, 0.02064, 0.02064, 0.02064, 0.02064, 0.02064, 0.02064, 0.02064, 0.02064, 0.02064, 0.02064, 0.02064, 0.02064, 0.02064, 0.02064, 0.02064, 0.02064, 0.02064, 0.02064, 0.02064, 0.02064, 0.02064, 0.02064, 0.02064, 0.02064, 0.02064, 0.02064, 0.02064, 0.02064, 0.02064, 0.02064, 0.02064, 0.02064, 0.02064, 0.02064, 0.02064, 0.02064, 0.02064, 0.02064, 0.02064, 0.02064, 0.02064, 0.02064, 0.02064, 0.02064, 0.02064, 0.02064, 0.02064, 0.02064, 0.02064, 0.02064, 0.02064, 0.02064, 0.02064, 0.02064, 0.02064, 0.02064, 0.02064, 0.02064, 0.02064, 0.02064, 0.02064, 0.02064, 0.02064, 0.02064, 0.02064, 0.02064, 0.02064, 0.02064, 0.02064, 0.02064, 0.02064, 0.02064, 0.02064, 0.02064, 0.02064, 0.02064, 0.02064, 0.02064, 0.02064, 0.02064, 0.02064, 0.02064, 0.02064, 0.02064, 0.02064, 0.02064, 0.02064, 0.02064, 0.02064, 0.02064, 0.02064, 0.02064, 0.02064, 0.02064, 0.02064, 0.02064, 0.02064, 0.02064, 0.02064, 0.02064, 0.02064, 0.02064, 0.02064, 0.02064, 0.02064, 0.02064, 0.02064, 0.02064, 0.02064, 0.02064, 0.02064, 0.02064, 0.02064, 0.02064, 0.02064, 0.02064, 0.02064, 0.02064, 0.02064, 0.02064, 0.02064, 0.02064, 0.02064, 0.02064, 0.02064, 0.02064, 0.02064, 0.02064, 0.02064, 0.02064, 0.02064, 0.02064, 0.02064, 0.02064, 0.02064, 0.02064, 0.02064, 0.02064, 0.02064, 0.02064, 0.02064, 0.02064, 0.02064, 0.02064, 0.02064, 0.02064, 0.02064, 0.02064, 0.02064, 0.02064, 0.02064, 0.02064, 0.02064, 0.02064, 0.02064, 0.02064, 0.02064, 0.02064, 0.02064, 0.02064, 0.02064, 0.02064, 0.02064, 0.02064, 0.02064, 0.02064, 0.02064, 0.02064, 0.02064, 0.02064, 0.02064, 0.02064, 0.02064, 0.02064, 0.02064, 0.02064, 0.02064, 0.02064, 0.02064, 0.02064, 0.02064, 0.02064, 0.02064, 0.02064, 0.02064, 0.02064, 0.02064, 0.02064, 0.02064, 0.02064, 0.02064, 0.02064, 0.02064, 0.02064, 0.02064, 0.02064, 0.02064, 0.02064, 0.02064, 0.02064, 0.02064, 0.02064, 0.02064, 0.02064, 0.02064, 0.02064, 0.02064, 0.02064, 0.02064, 0.02064, 0.02064, 0.02064, 0.02064, 0.02064, 0.02064, 0.02064, 0.02064, 0.02064, 0.02064, 0.02064, 0.02064, 0.02064, 0.02064, 0.02064, 0.02064, 0.02064, 0.02064, 0.02064, 0.02064, 0.02064, 0.02064, 0.02064, 0.02064, 0.02064, 0.02064, 0.02064, 0.02064, 0.02064, 0.02064, 0.02064, 0.02064, 0.02064, 0.02064, 0.02064, 0.02064, 0.02064, 0.02064, 0.02064, 0.02064, 0.02064, 0.02064, 0.02064, 0.02064, 0.02064, 0.02064, 0.02064, 0.02064, 0.02064, 0.02064, 0.02064, 0.02064, 0.02064, 0.02064, 0.02064, 0.02064, 0.02064, 0.02064, 0.02064, 0.02064, 0.02064, 0.02064, 0.02064, 0.02064, 0.02064, 0.02064, 0.02064, 0.02064, 0.01977, 0.02064, 0.02064, 0.02064, 0.02064, 0.02064, 0.01977, 0.02064, 0.01977, 0.02064, 0.02064, 0.02064, 0.02064, 0.02064, 0.01977, 0.02064, 0.02064, 0.02064, 0.02064, 0.02064, 0.02064, 0.02064, 0.02064, 0.02064, 0.001769, 0.0, 0.01977, 0.0, 0.01977, 0.02064, 0.001769, 0.02064, 0.01977, 0.02064, 0.02064, 0.02064, 0.02064, 0.02064, 0.01977, 0.02064, 0.01977, 0.02064, 0.02064, 0.02064, 0.02064, 0.02064, 0.01977, 0.02064, 0.02064, 0.02064, 0.02064, 0.02064, 0.02064, 0.02064, 0.02064, 0.02064, 0.0, 0.0, 0.001769, 0.0, 0.001769, 0.02064, 0.0, 0.02064, 0.02064, 0.02064, 0.02064, 0.02064, 0.02064, 0.02064, 0.02064, 0.02064, 0.02064, 0.02064, 0.02064, 0.02064, 0.02064, 0.02064, 0.02064, 0.02064, 0.02064, 0.02064, 0.02064, 0.02064, 0.02064, 0.02064, 0.02064, 0.02064, 0.02064, 0.02064, 0.02064, 0.02064, 0.02064, 0.02064, 0.02064, 0.02064, 0.02064, 0.02064, 0.02064, 0.02064, 0.02064, 0.02064, 0.02064, 0.02064, 0.02064, 0.02064, 0.02064, 0.02064, 0.02064, 0.02064, 0.02064, 0.02064, 0.02064, 0.02064, 0.02064, 0.02064, 0.02064, 0.02064, 0.02064, 0.02064, 0.02064, 0.02064, 0.02064, 0.02064, 0.02064, 0.02064, 0.02064, 0.02064, 0.02064, 0.02064, 0.02064, 0.02064, 0.02064, 0.02064, 0.02064, 0.02064, 0.02064, 0.02064, 0.02064, 0.02064, 0.02064, 0.02064, 0.02064, 0.02064, 0.02064, 0.02064, 0.02064, 0.02064, 0.02064, 0.02064, 0.02064, 0.02064, 0.02064, 0.02064, 0.02064, 0.02064, 0.02064, 0.02064, 0.02064, 0.02064, 0.02064, 0.02064, 0.02064, 0.02064, 0.02064, 0.02064, 0.02064, 0.02064, 0.02064, 0.02064, 0.02064, 0.02064, 0.02064, 0.02064, 0.02064, 0.02064, 0.02064, 0.02064, 0.02064, 0.02064, 0.02064, 0.02064, 0.02064, 0.02064, 0.02064, 0.02064, 0.02064, 0.02064, 0.02064, 0.02064, 0.02064, 0.02064, 0.02064, 0.02064, 0.02064, 0.02064, 0.02064, 0.02064, 0.02064, 0.02064, 0.02064, 0.0, 0.02064, 0.0, 0.02064, 0.0, 0.02064, 0.0, 0.02064, 0.02064, 0.02064, 0.02064, 0.02064, 0.02064, 0.02064, 0.02064, 0.02064, 0.02064, 0.02064, 0.02064, 0.02064, 0.02064, 0.02064, 0.02064, 0.02064, 0.02064, 0.02064, 0.02064, 0.02064, 0.02064, 0.02064, 0.02064, 0.02064, 0.02064, 0.02064, 0.02064, 0.02064, 0.02064, 0.02064, 0.02064, 0.02064, 0.02064, 0.02064, 0.02064, 0.02064, 0.02064, 0.02064, 0.02064, 0.02064, 0.02064, 0.02064, 0.02064, 0.02064, 0.02064, 0.02064, 0.02064, 0.02064, 0.02064, 0.02064, 0.02064, 0.02064, 0.02064, 0.02064, 0.02064, 0.02064, 0.02064, 0.02064, 0.02064, 0.02064, 0.02064, 0.02064, 0.02064, 0.02064, 0.02064, 0.02064, 0.02064, 0.02064, 0.02064, 0.02064, 0.02064, 0.001769, 0.0, 0.01977, 0.0, 0.01977, 0.0, 0.001769, 0.0, 0.02064, 0.0, 0.02064, 0.0, 0.02064, 0.0, 0.02064, 0.0, 0.01977, 0.0, 0.02064, 0.0, 0.02064, 0.0, 0.01977, 0.0, 0.02064, 0.0, 0.02064, 0.0, 0.02064, 0.0, 0.02064, 0.0, 0.02064, 0.02064, 0.02064, 0.02064, 0.02064, 0.02064, 0.02064, 0.02064, 0.02064, 0.0, 0.02064, 0.02064, 0.02064, 0.02064, 0.02064, 0.0, 0.02064, 0.02064, 0.02064, 0.02064, 0.02064, 0.02064, 0.02064, 0.02064, 0.02064, 0.02064, 0.02064, 0.02064, 0.02064, 0.02064, 0.02064, 0.02064, 0.02064, 0.02064, 0.02064, 0.02064, 0.02064, 0.02064, 0.02064, 0.02064, 0.02064, 0.02064, 0.02064, 0.02064, 0.02064, 0.02064, 0.02064, 0.02064, 0.02064, 0.0, 0.02064, 0.0, 0.02064, 0.0, 0.02064, 0.0, 0.02064, 0.02064, 0.02064, 0.02064, 0.02064, 0.02064, 0.02064, 0.02064, 0.02064, 0.02064, 0.02064, 0.02064, 0.02064, 0.02064, 0.02064, 0.02064, 0.02064, 0.0, 0.02064, 0.0, 0.02064, 0.0, 0.02064, 0.0, 0.02064, 0.02064, 0.02064, 0.02064, 0.02064, 0.02064, 0.02064, 0.02064, 0.02064, 0.02064, 0.02064, 0.02064, 0.02064, 0.02064, 0.02064, 0.02064, 0.02064, 0.02064, 0.02064, 0.02064, 0.02064, 0.02064, 0.02064, 0.02064, 0.02064, 0.02064, 0.02064, 0.02064, 0.02064, 0.02064, 0.02064, 0.02064, 0.02064, 0.02064, 0.02064, 0.02064, 0.02064, 0.02064, 0.02064, 0.02064, 0.02064, 0.02064, 0.02064, 0.02064, 0.02064, 0.02064, 0.02064, 0.02064, 0.02064, 0.02064, 0.02064, 0.02064, 0.02064, 0.02064, 0.02064, 0.02064, 0.02064, 0.02064, 0.02064, 0.02064, 0.02064, 0.02064, 0.02064, 0.02064, 0.02064, 0.02064, 0.02064, 0.02064, 0.02064, 0.02064, 0.02064, 0.02064, 0.02064, 0.02064, 0.02064, 0.02064, 0.02064, 0.02064, 0.02064, 0.02064, 0.02064, 0.02064, 0.02064, 0.02064, 0.02064, 0.02064, 0.02064, 0.02064, 0.02064, 0.02064, 0.02064, 0.02064, 0.02064, 0.02064, 0.02064, 0.02064, 0.02064, 0.02064, 0.02064, 0.02064, 0.02064, 0.02064, 0.02064, 0.02064, 0.02064, 0.02064, 0.02064, 0.02064, 0.02064, 0.02064, 0.02064, 0.02064, 0.01977, 0.02064, 0.01977, 0.02064, 0.01977, 0.02064, 0.01977, 0.02064, 0.02064, 0.02064, 0.02064, 0.02064, 0.02064, 0.02064, 0.02064, 0.02064, 0.02064, 0.02064, 0.02064, 0.02064, 0.02064, 0.02064, 0.02064, 0.02064, 0.02064, 0.02064, 0.02064, 0.02064, 0.02064, 0.02064, 0.02064, 0.02064, 0.02064, 0.02064, 0.02064, 0.02064, 0.02064, 0.02064, 0.02064, 0.02064, 0.02064, 0.02064, 0.02064, 0.02064, 0.02064, 0.02064, 0.02064, 0.02064, 0.02064, 0.02064, 0.02064, 0.02064, 0.02064, 0.02064, 0.02064, 0.02064, 0.02064, 0.02064, 0.02064, 0.02064, 0.02064, 0.02064, 0.02064, 0.02064, 0.02064, 0.02064, 0.02064, 0.02064, 0.02064, 0.02064, 0.02064, 0.02064, 0.02064, 0.02064, 0.02064, 0.02064, 0.02064, 0.02064, 0.02064, 0.02064, 0.0, 0.02064, 0.0, 0.0, 0.0, 0.0, 0.0, 0.02064, 0.02064, 0.02064, 0.02064, 0.02064, 0.02064, 0.02064, 0.02064, 0.02064, 0.02064, 0.02064, 0.02064, 0.02064, 0.02064, 0.02064, 0.02064, 0.02064, 0.02064, 0.02064, 0.02064, 0.02064, 0.02064, 0.02064, 0.02064, 0.02064, 0.02064, 0.02064, 0.02064, 0.02064, 0.02064, 0.02064, 0.02064, 0.02064, 0.02064, 0.02064, 0.02064, 0.02064, 0.02064, 0.02064, 0.02064, 0.02064, 0.02064, 0.02064, 0.02064, 0.02064, 0.02064, 0.02064, 0.02064, 0.02064, 0.02064, 0.02064, 0.02064, 0.02064, 0.02064, 0.02064, 0.02064, 0.02064, 0.02064, 0.02064, 0.02064, 0.02064, 0.02064, 0.02064, 0.02064, 0.02064, 0.02064, 0.02064, 0.02064, 0.02064, 0.02064, 0.02064, 0.02064, 0.02064, 0.02064, 0.02064, 0.02064, 0.02064, 0.02064, 0.02064, 0.02064, 0.02064, 0.02064, 0.02064, 0.02064, 0.02064, 0.02064, 0.02064, 0.02064, 0.02064, 0.02064, 0.02064, 0.02064, 0.02064, 0.02064, 0.02064, 0.02064, 0.02064, 0.02064, 0.02064, 0.02064, 0.02064, 0.02064, 0.02064, 0.02064, 0.02064, 0.02064, 0.02064, 0.02064, 0.02064, 0.02064, 0.02064, 0.02064, 0.02064, 0.02064, 0.02064, 0.02064, 0.02064, 0.02064, 0.02064, 0.02064, 0.02064, 0.02064, 0.02064, 0.02064, 0.02064, 0.02064, 0.02064, 0.02064, 0.02064, 0.02064, 0.02064, 0.02064, 0.02064, 0.02064, 0.02064, 0.02064, 0.02064, 0.02064, 0.02064, 0.02064, 0.02064, 0.02064, 0.02064, 0.02064, 0.02064, 0.02064, 0.02064, 0.02064, 0.02064, 0.02064, 0.02064, 0.02064, 0.02064, 0.02064, 0.02064, 0.02064, 0.02064, 0.02064, 0.02064, 0.02064, 0.02064, 0.02064, 0.02064, 0.02064, 0.02064, 0.02064, 0.02064, 0.02064, 0.02064, 0.02064, 0.0, 0.02064, 0.0, 0.02064, 0.0, 0.02064, 0.0, 0.02064, 0.02064, 0.02064, 0.02064, 0.02064, 0.02064, 0.02064, 0.02064, 0.02064, 0.02064, 0.02064, 0.02064, 0.02064, 0.02064, 0.02064, 0.02064, 0.01977, 0.02064, 0.001769, 0.02064, 0.001769, 0.02064, 0.01977, 0.02064, 0.02064, 0.02064, 0.02064, 0.02064, 0.02064, 0.02064, 0.02064, 0.02064, 0.02064, 0.02064, 0.02064, 0.02064, 0.02064, 0.02064, 0.02064, 0.02064, 0.0, 0.0, 0.001769, 0.0, 0.001769, 0.0, 0.0, 0.0, 0.02064, 0.02064, 0.02064, 0.02064, 0.02064, 0.02064, 0.02064, 0.02064, 0.02064, 0.02064, 0.02064, 0.02064, 0.02064, 0.02064, 0.02064, 0.02064, 0.02064, 0.02064, 0.02064, 0.02064, 0.02064, 0.02064, 0.02064, 0.02064, 0.02064, 0.02064, 0.02064, 0.02064, 0.02064, 0.02064, 0.02064, 0.02064, 0.02064, 0.02064, 0.02064, 0.02064, 0.02064, 0.02064, 0.02064, 0.02064, 0.02064, 0.02064, 0.02064, 0.02064, 0.02064, 0.02064, 0.02064, 0.02064, 0.02064, 0.02064, 0.02064, 0.02064, 0.02064, 0.02064, 0.02064, 0.02064, 0.01977, 0.02064, 0.01977, 0.02064, 0.01977, 0.02064, 0.01977, 0.02064, 0.02064, 0.02064, 0.02064, 0.02064, 0.02064, 0.02064, 0.02064, 0.02064, 0.02064, 0.02064, 0.02064, 0.02064, 0.02064, 0.02064, 0.02064, 0.02064, 0.01977, 0.02064, 0.01977, 0.02064, 0.01977, 0.02064, 0.01977, 0.02064, 0.02064, 0.02064, 0.02064, 0.02064, 0.02064, 0.02064, 0.02064, 0.02064, 0.02064, 0.02064, 0.02064, 0.02064, 0.02064, 0.02064, 0.02064, 0.02064, 0.02064, 0.02064, 0.01977, 0.02064, 0.01977, 0.02064, 0.02064, 0.02064, 0.02064, 0.02064, 0.02064, 0.02064, 0.02064, 0.02064, 0.02064, 0.02064, 0.02064, 0.02064, 0.02064, 0.02064, 0.02064, 0.02064, 0.02064, 0.02064, 0.02064, 0.02064, 0.02064, 0.02064, 0.02064, 0.02064, 0.02064, 0.02064, 0.02064, 0.02064, 0.02064, 0.02064, 0.02064, 0.02064, 0.02064, 0.02064, 0.02064, 0.02064, 0.02064, 0.02064, 0.02064, 0.02064, 0.02064, 0.02064, 0.01977, 0.02064, 0.01977, 0.02064, 0.01977, 0.02064, 0.01977, 0.02064, 0.02064, 0.02064, 0.02064, 0.02064, 0.02064, 0.02064, 0.02064, 0.02064, 0.02064, 0.02064, 0.02064, 0.02064, 0.02064, 0.02064, 0.02064, 0.02064, 0.02064, 0.02064, 0.02064, 0.02064, 0.02064, 0.02064, 0.02064, 0.02064, 0.02064, 0.02064, 0.02064, 0.02064, 0.02064, 0.02064, 0.02064, 0.02064, 0.02064, 0.02064, 0.02064, 0.02064, 0.02064, 0.02064, 0.02064, 0.02064, 0.02064, 0.02064, 0.02064, 0.02064, 0.02064, 0.02064, 0.02064, 0.02064, 0.02064, 0.02064, 0.02064, 0.02064, 0.02064, 0.02064, 0.02064, 0.02064, 0.02064, 0.02064, 0.02064, 0.02064, 0.02064, 0.02064, 0.02064, 0.02064, 0.02064, 0.02064, 0.02064, 0.02064, 0.02064, 0.02064, 0.02064, 0.02064, 0.02064, 0.02064, 0.02064, 0.02064, 0.02064, 0.02064, 0.02064, 0.02064, 0.02064, 0.02064, 0.02064, 0.02064, 0.02064, 0.02064, 0.02064, 0.02064, 0.02064, 0.02064, 0.02064, 0.02064, 0.02064, 0.02064, 0.02064, 0.02064, 0.02064, 0.02064, 0.02064, 0.02064, 0.02064, 0.02064, 0.02064, 0.02064, 0.02064, 0.02064, 0.02064, 0.02064, 0.02064, 0.02064, 0.02064, 0.02064, 0.02064, 0.02064, 0.02064, 0.02064, 0.02064, 0.02064, 0.02064, 0.02064, 0.02064, 0.02064, 0.02064, 0.02064, 0.02064, 0.02064, 0.02064, 0.02064, 0.02064, 0.0, 0.02064, 0.0, 0.02064, 0.0, 0.02064, 0.0, 0.02064, 0.02064, 0.02064, 0.02064, 0.02064, 0.02064, 0.02064, 0.02064, 0.02064, 0.02064, 0.02064, 0.02064, 0.02064, 0.02064, 0.02064, 0.02064, 0.02064, 0.0, 0.02064, 0.0, 0.02064, 0.0, 0.02064, 0.0, 0.02064, 0.02064, 0.02064, 0.02064, 0.02064, 0.02064, 0.02064, 0.02064, 0.02064, 0.0, 0.02064, 0.02064, 0.02064, 0.02064, 0.02064, 0.0, 0.02064, 0.02064, 0.02064, 0.02064, 0.02064, 0.02064, 0.02064, 0.02064, 0.02064, 0.02064, 0.02064, 0.02064, 0.02064, 0.02064, 0.02064, 0.02064, 0.02064, 0.02064, 0.02064, 0.02064, 0.02064, 0.02064, 0.02064, 0.02064, 0.02064, 0.0, 0.02064, 0.0, 0.02064, 0.0, 0.02064, 0.0, 0.02064, 0.02064, 0.02064, 0.02064, 0.02064, 0.02064, 0.02064, 0.02064, 0.02064, 0.02064, 0.02064, 0.02064, 0.02064, 0.02064, 0.02064, 0.02064, 0.01977, 0.02064, 0.001769, 0.02064, 0.001769, 0.02064, 0.01977, 0.02064, 0.0, 0.0, 0.001769, 0.0, 0.001769, 0.0, 0.0, 0.0, 0.02064, 0.02064, 0.02064, 0.02064, 0.02064, 0.02064, 0.02064, 0.02064, 0.02064, 0.02064, 0.02064, 0.02064, 0.02064, 0.02064, 0.02064, 0.02064, 0.02064, 0.02064, 0.02064, 0.02064, 0.02064, 0.02064, 0.02064, 0.02064, 0.02064, 0.0, 0.02064, 0.0, 0.02064, 0.0, 0.02064, 0.0, 0.02064, 0.02064, 0.02064, 0.02064, 0.02064, 0.02064, 0.02064, 0.02064, 0.02064, 0.02064, 0.02064, 0.02064, 0.02064, 0.02064, 0.02064, 0.02064, 0.01977, 0.02064, 0.01977, 0.02064, 0.01977, 0.02064, 0.01977, 0.02064, 0.02064, 0.02064, 0.01977, 0.02064, 0.01977, 0.02064, 0.02064, 0.02064, 0.02064, 0.02064, 0.02064, 0.02064, 0.02064, 0.02064, 0.02064, 0.02064, 0.02064, 0.02064, 0.02064, 0.02064, 0.02064, 0.02064, 0.02064, 0.02064, 0.01977, 0.02064, 0.01977, 0.02064, 0.01977, 0.02064, 0.01977, 0.02064, 0.02064, 0.02064, 0.02064, 0.02064, 0.02064, 0.02064, 0.02064, 0.02064, 0.02064, 0.02064, 0.02064, 0.02064, 0.02064, 0.02064, 0.02064, 0.02064, 0.02064, 0.02064, 0.02064, 0.02064, 0.02064, 0.02064, 0.02064, 0.02064, 0.02064, 0.02064, 0.02064, 0.02064, 0.02064, 0.02064, 0.02064, 0.02064, 0.01977, 0.02064, 0.01977, 0.02064, 0.01977, 0.02064, 0.01977, 0.02064, 0.02064, 0.02064, 0.02064, 0.02064, 0.02064, 0.02064, 0.02064, 0.02064, 0.02064, 0.02064, 0.02064, 0.02064, 0.02064, 0.02064, 0.02064, 0.02064, 0.02064, 0.02064, 0.02064, 0.02064, 0.02064, 0.02064, 0.02064, 0.02064, 0.02064, 0.02064, 0.02064, 0.02064, 0.02064, 0.02064, 0.02064, 0.02064, 0.02064, 0.02064, 0.02064, 0.02064, 0.02064, 0.02064, 0.02064, 0.02064, 0.02064, 0.02064, 0.02064, 0.02064, 0.02064, 0.02064, 0.02064, 0.02064, 0.02064, 0.02064, 0.02064, 0.02064, 0.02064, 0.02064, 0.02064, 0.02064, 0.02064, 0.02064, 0.02064, 0.02064, 0.02064, 0.02064, 0.02064, 0.02064, 0.02064, 0.02064, 0.02064, 0.02064, 0.02064, 0.02064, 0.02064, 0.02064, 0.02064, 0.02064, 0.02064, 0.02064, 0.02064, 0.02064, 0.02064, 0.02064, 0.02064, 0.02064, 0.02064, 0.02064, 0.02064, 0.02064, 0.02064, 0.02064, 0.02064, 0.02064, 0.02064, 0.02064, 0.02064, 0.02064, 0.02064, 0.02064, 0.02064, 0.02064, 0.02064, 0.02064, 0.02064, 0.02064, 0.02064, 0.02064, 0.01977, 0.02064, 0.01977, 0.02064, 0.01977, 0.02064, 0.01977, 0.02064, 0.02064, 0.02064, 0.02064, 0.02064, 0.02064, 0.02064, 0.02064, 0.02064, 0.02064, 0.02064, 0.02064, 0.02064, 0.02064, 0.02064, 0.02064, 0.02064, 0.02064, 0.02064, 0.02064, 0.02064, 0.02064, 0.02064, 0.02064, 0.02064, 0.02064, 0.02064, 0.02064, 0.02064, 0.02064, 0.02064, 0.02064, 0.02064, 0.02064, 0.02064, 0.02064, 0.02064, 0.02064, 0.02064, 0.02064, 0.02064, 0.02064, 0.02064, 0.01977, 0.02064, 0.01977, 0.02064, 0.02064, 0.02064, 0.02064, 0.02064, 0.02064, 0.02064, 0.02064, 0.02064, 0.02064, 0.02064, 0.02064, 0.02064, 0.02064, 0.02064, 0.02064, 0.02064, 0.02064, 0.02064, 0.01977, 0.02064, 0.01977, 0.02064, 0.01977, 0.02064, 0.01977, 0.02064, 0.02064, 0.02064, 0.02064, 0.02064, 0.02064, 0.02064, 0.02064, 0.02064, 0.02064, 0.02064, 0.02064, 0.02064, 0.02064, 0.02064, 0.02064, 0.02064, 0.02064, 0.0, 0.02064, 0.0, 0.02064, 0.0, 0.02064, 0.0, 0.02064, 0.02064, 0.02064, 0.02064, 0.02064, 0.02064, 0.02064, 0.02064, 0.02064, 0.02064, 0.02064, 0.02064, 0.02064, 0.02064, 0.02064, 0.02064, 0.02064, 0.02064, 0.02064, 0.02064, 0.02064, 0.02064, 0.02064, 0.02064, 0.02064, 0.02064, 0.02064, 0.02064, 0.02064, 0.02064, 0.02064, 0.02064, 0.02064, 0.02064, 0.02064, 0.02064, 0.02064, 0.02064, 0.02064, 0.02064, 0.02064, 0.02064, 0.02064, 0.02064, 0.02064, 0.02064, 0.02064, 0.02064, 0.0, 0.0, 0.001769, 0.0, 0.001769, 0.0, 0.0, 0.0, 0.02064, 0.02064, 0.02064, 0.02064, 0.02064, 0.02064, 0.02064, 0.02064, 0.02064, 0.02064, 0.02064, 0.02064, 0.02064, 0.02064, 0.02064, 0.02064, 0.01977, 0.02064, 0.001769, 0.02064, 0.001769, 0.02064, 0.01977, 0.02064, 0.02064, 0.02064, 0.02064, 0.02064, 0.02064, 0.02064, 0.02064, 0.02064, 0.02064, 0.02064, 0.02064, 0.02064, 0.02064, 0.02064, 0.02064, 0.02064, 0.02064, 0.02064, 0.02064, 0.02064, 0.02064, 0.02064, 0.02064, 0.02064, 0.02064, 0.02064, 0.02064, 0.02064, 0.02064, 0.02064, 0.02064, 0.02064, 0.02064, 0.02064, 0.02064, 0.02064, 0.02064, 0.02064, 0.02064, 0.02064, 0.02064, 0.02064, 0.02064, 0.02064, 0.02064, 0.02064, 0.02064, 0.02064, 0.02064, 0.02064, 0.02064, 0.02064, 0.02064, 0.02064, 0.02064, 0.02064, 0.02064, 0.02064, 0.02064, 0.02064, 0.02064, 0.02064, 0.02064, 0.02064, 0.02064, 0.02064, 0.02064, 0.02064, 0.02064, 0.02064, 0.02064, 0.02064, 0.02064, 0.02064, 0.02064, 0.02064, 0.02064, 0.02064, 0.02064, 0.02064, 0.02064, 0.02064, 0.02064, 0.02064, 0.02064, 0.02064, 0.02064, 0.02064, 0.02064, 0.02064, 0.02064, 0.02064, 0.02064, 0.02064, 0.02064, 0.02064, 0.02064, 0.02064, 0.02064, 0.02064, 0.02064, 0.02064, 0.02064, 0.02064, 0.02064, 0.02064, 0.02064, 0.02064, 0.02064, 0.02064, 0.02064, 0.02064, 0.02064, 0.02064, 0.02064, 0.02064, 0.02064, 0.02064, 0.02064, 0.02064, 0.02064, 0.02064, 0.02064, 0.02064, 0.02064, 0.02064, 0.02064, 0.02064, 0.02064, 0.02064, 0.02064, 0.02064, 0.02064, 0.02064, 0.02064, 0.02064, 0.02064, 0.02064, 0.02064, 0.02064, 0.02064, 0.02064, 0.02064, 0.02064, 0.02064, 0.02064, 0.02064, 0.02064, 0.02064, 0.02064, 0.02064, 0.02064, 0.02064, 0.02064, 0.02064, 0.02064, 0.02064, 0.02064, 0.02064, 0.02064, 0.02064, 0.02064, 0.02064, 0.02064, 0.02064, 0.02064, 0.02064, 0.02064, 0.02064, 0.02064, 0.02064, 0.02064, 0.02064, 0.02064, 0.02064, 0.02064, 0.0, 0.02064, 0.0, 0.0, 0.0, 0.0, 0.0, 0.02064, 0.02064, 0.02064, 0.02064, 0.02064, 0.02064, 0.02064, 0.02064, 0.02064, 0.02064, 0.02064, 0.02064, 0.02064, 0.02064, 0.02064, 0.02064, 0.02064, 0.02064, 0.02064, 0.02064, 0.02064, 0.02064, 0.02064, 0.02064, 0.02064, 0.02064, 0.02064, 0.02064, 0.02064, 0.02064, 0.02064, 0.02064, 0.02064, 0.02064, 0.02064, 0.02064, 0.02064, 0.02064, 0.02064, 0.02064, 0.02064, 0.02064, 0.02064, 0.02064, 0.02064, 0.02064, 0.02064, 0.02064, 0.02064, 0.02064, 0.02064, 0.02064, 0.02064, 0.02064, 0.02064, 0.02064, 0.02064, 0.02064, 0.02064, 0.02064, 0.02064, 0.02064, 0.02064, 0.02064, 0.02064, 0.02064, 0.02064, 0.02064, 0.02064, 0.02064, 0.02064, 0.02064, 0.02064, 0.02064, 0.02064, 0.02064, 0.02064, 0.02064, 0.02064, 0.02064, 0.02064, 0.01977, 0.02064, 0.01977, 0.02064, 0.01977, 0.02064, 0.01977, 0.02064, 0.02064, 0.02064, 0.02064, 0.02064, 0.02064, 0.02064, 0.02064, 0.02064, 0.02064, 0.02064, 0.02064, 0.02064, 0.02064, 0.02064, 0.02064, 0.02064, 0.02064, 0.02064, 0.02064, 0.02064, 0.02064, 0.02064, 0.02064, 0.02064, 0.02064, 0.02064, 0.02064, 0.02064, 0.02064, 0.02064, 0.02064, 0.02064, 0.02064, 0.02064, 0.02064, 0.02064, 0.02064, 0.02064, 0.02064, 0.02064, 0.02064, 0.02064, 0.02064, 0.02064, 0.02064, 0.02064, 0.02064, 0.02064, 0.02064, 0.02064, 0.02064, 0.02064, 0.02064, 0.02064, 0.02064, 0.02064, 0.0, 0.0, 0.001769, 0.0, 0.001769, 0.0, 0.0, 0.0, 0.02064, 0.02064, 0.02064, 0.02064, 0.02064, 0.02064, 0.02064, 0.02064, 0.02064, 0.02064, 0.02064, 0.02064, 0.02064, 0.02064, 0.02064, 0.02064, 0.01977, 0.02064, 0.001769, 0.02064, 0.001769, 0.02064, 0.01977, 0.02064, 0.02064, 0.02064, 0.02064, 0.02064, 0.02064, 0.02064, 0.02064, 0.02064, 0.02064, 0.02064, 0.02064, 0.02064, 0.02064, 0.02064, 0.02064, 0.02064, 0.02064, 0.02064, 0.02064, 0.02064, 0.02064, 0.02064, 0.02064, 0.02064, 0.02064, 0.02064, 0.02064, 0.02064, 0.02064, 0.02064, 0.02064, 0.02064, 0.02064, 0.02064, 0.02064, 0.02064, 0.02064, 0.02064, 0.02064, 0.02064, 0.02064, 0.02064, 0.02064, 0.02064, 0.02064, 0.02064, 0.02064, 0.02064, 0.02064, 0.02064, 0.02064, 0.02064, 0.02064, 0.02064, 0.02064, 0.02064, 0.02064, 0.02064, 0.02064, 0.02064, 0.02064, 0.02064, 0.02064, 0.02064, 0.02064, 0.02064, 0.02064, 0.02064, 0.02064, 0.02064, 0.02064, 0.02064, 0.02064, 0.02064, 0.02064, 0.02064, 0.02064, 0.02064, 0.02064, 0.02064, 0.02064, 0.02064, 0.02064, 0.02064, 0.02064, 0.02064, 0.02064, 0.02064, 0.02064, 0.02064, 0.02064, 0.02064, 0.02064, 0.02064, 0.02064, 0.02064, 0.001769, 0.0, 0.01977, 0.0, 0.01977, 0.0, 0.001769, 0.0, 0.02064, 0.02064, 0.02064, 0.02064, 0.02064, 0.02064, 0.02064, 0.02064, 0.02064, 0.02064, 0.02064, 0.02064, 0.02064, 0.02064, 0.02064, 0.02064, 0.02064, 0.02064, 0.02064, 0.02064, 0.02064, 0.02064, 0.02064, 0.02064, 0.02064, 0.02064, 0.02064, 0.02064, 0.02064, 0.02064, 0.02064, 0.02064, 0.02064, 0.02064, 0.02064, 0.02064, 0.02064, 0.02064, 0.02064, 0.02064, 0.02064, 0.02064, 0.02064, 0.02064, 0.02064, 0.02064, 0.02064, 0.02064, 0.0, 0.02064, 0.0, 0.0, 0.0, 0.0, 0.0, 0.02064, 0.02064, 0.02064, 0.02064, 0.02064, 0.02064, 0.02064, 0.02064, 0.02064, 0.02064, 0.02064, 0.02064, 0.02064, 0.02064, 0.02064, 0.02064, 0.02064, 0.02064, 0.02064, 0.02064, 0.02064, 0.02064, 0.02064, 0.02064, 0.02064, 0.02064, 0.02064, 0.02064, 0.02064, 0.02064, 0.02064, 0.02064, 0.02064, 0.02064, 0.02064, 0.02064, 0.02064, 0.02064, 0.02064, 0.02064, 0.02064, 0.02064, 0.02064, 0.02064, 0.02064, 0.02064, 0.02064, 0.02064, 0.02064, 0.02064, 0.02064, 0.02064, 0.02064, 0.02064, 0.02064, 0.02064, 0.02064, 0.02064, 0.02064, 0.02064, 0.02064, 0.02064, 0.02064, 0.02064, 0.02064, 0.01977, 0.0, 0.02064, 0.0, 0.02064, 0.0, 0.01977, 0.0, 0.02064, 0.02064, 0.02064, 0.02064, 0.02064, 0.02064, 0.02064, 0.02064, 0.02064, 0.02064, 0.02064, 0.02064, 0.02064, 0.02064, 0.02064, 0.02064, 0.02064, 0.02064, 0.02064, 0.02064, 0.02064, 0.02064, 0.02064, 0.02064, 0.02064, 0.02064, 0.02064, 0.02064, 0.02064, 0.02064, 0.02064, 0.02064, 0.02064, 0.02064, 0.02064, 0.02064, 0.02064, 0.02064, 0.02064, 0.02064, 0.02064, 0.02064, 0.02064, 0.02064, 0.02064, 0.02064, 0.02064, 0.02064, 0.02064, 0.02064, 0.02064, 0.02064, 0.02064, 0.02064, 0.02064, 0.02064, 0.02064, 0.02064, 0.02064, 0.02064, 0.02064, 0.02064, 0.02064, 0.02064, 0.02064, 0.02064, 0.02064, 0.02064, 0.02064, 0.02064, 0.02064, 0.02064, 0.02064, 0.02064, 0.02064, 0.02064, 0.02064, 0.02064, 0.02064, 0.02064, 0.02064, 0.02064, 0.02064, 0.02064, 0.02064, 0.02064, 0.02064, 0.02064, 0.02064, 0.02064, 0.02064, 0.02064, 0.02064, 0.02064, 0.02064, 0.02064, 0.02064, 0.02064, 0.02064, 0.02064, 0.02064, 0.02064, 0.02064, 0.02064, 0.02064, 0.0, 0.02064, 0.0, 0.02064, 0.0, 0.02064, 0.0, 0.02064, 0.02064, 0.02064, 0.02064, 0.02064, 0.02064, 0.02064, 0.02064, 0.02064, 0.02064, 0.02064, 0.02064, 0.02064, 0.02064, 0.02064, 0.02064, 0.02064, 0.02064, 0.02064, 0.02064, 0.02064, 0.02064, 0.02064, 0.02064, 0.02064, 0.02064, 0.02064, 0.02064, 0.02064, 0.02064, 0.02064, 0.02064, 0.02064, 0.02064, 0.02064, 0.02064, 0.02064, 0.02064, 0.02064, 0.02064, 0.02064, 0.02064, 0.02064, 0.02064, 0.02064, 0.02064, 0.02064, 0.02064, 0.02064, 0.02064, 0.02064, 0.02064, 0.02064, 0.02064, 0.02064, 0.02064, 0.02064, 0.02064, 0.02064, 0.02064, 0.02064, 0.02064, 0.02064, 0.02064, 0.02064, 0.02064, 0.02064, 0.02064, 0.02064, 0.02064, 0.02064, 0.02064, 0.02064, 0.02064, 0.02064, 0.02064, 0.02064, 0.02064, 0.02064, 0.02064, 0.02064, 0.0, 0.02064, 0.0, 0.02064, 0.0, 0.02064, 0.0, 0.02064, 0.02064, 0.02064, 0.02064, 0.02064, 0.02064, 0.02064, 0.02064, 0.02064, 0.02064, 0.02064, 0.02064, 0.02064, 0.02064, 0.02064, 0.02064, 0.02064, 0.0, 0.02064, 0.0, 0.02064, 0.0, 0.02064, 0.0, 0.02064, 0.02064, 0.02064, 0.02064, 0.02064, 0.02064, 0.02064, 0.02064, 0.02064, 0.0, 0.02064, 0.02064, 0.02064, 0.02064, 0.02064, 0.0, 0.02064, 0.02064, 0.02064, 0.02064, 0.02064, 0.02064, 0.02064, 0.02064, 0.02064, 0.02064, 0.02064, 0.02064, 0.02064, 0.02064, 0.02064, 0.02064, 0.02064, 0.02064, 0.02064, 0.02064, 0.02064, 0.02064, 0.02064, 0.02064, 0.02064, 0.02064, 0.02064, 0.02064, 0.02064, 0.02064, 0.02064, 0.02064, 0.02064, 0.0, 0.02064, 0.0, 0.02064, 0.0, 0.02064, 0.0, 0.02064, 0.02064, 0.02064, 0.02064, 0.02064, 0.02064, 0.02064, 0.02064, 0.02064, 0.02064, 0.02064, 0.02064, 0.02064, 0.02064, 0.02064, 0.02064, 0.02064, 0.02064, 0.02064, 0.02064, 0.02064, 0.02064, 0.02064, 0.02064, 0.02064, 0.0, 0.02064, 0.0, 0.02064, 0.0, 0.02064, 0.0, 0.02064, 0.02064, 0.02064, 0.02064, 0.02064, 0.02064, 0.02064, 0.02064, 0.02064, 0.02064, 0.02064, 0.02064, 0.02064, 0.02064, 0.02064, 0.02064, 0.02064, 0.02064, 0.02064, 0.02064, 0.02064, 0.02064, 0.02064, 0.02064, 0.02064, 0.02064, 0.02064, 0.02064, 0.02064, 0.02064, 0.02064, 0.02064, 0.02064, 0.02064, 0.02064, 0.02064, 0.02064, 0.02064, 0.02064, 0.02064, 0.02064, 0.02064, 0.02064, 0.02064, 0.02064, 0.02064, 0.02064, 0.02064, 0.02064, 0.02064, 0.02064, 0.02064, 0.02064, 0.02064, 0.02064, 0.02064, 0.02064, 0.02064, 0.02064, 0.02064, 0.02064, 0.02064, 0.02064, 0.02064, 0.02064, 0.02064, 0.02064, 0.02064, 0.02064, 0.02064, 0.02064, 0.02064, 0.01977, 0.02064, 0.01977, 0.02064, 0.01977, 0.02064, 0.01977, 0.02064, 0.02064, 0.0, 0.02064, 0.0, 0.02064, 0.0, 0.02064, 0.0, 0.02064, 0.02064, 0.02064, 0.02064, 0.02064, 0.02064, 0.02064, 0.02064, 0.02064, 0.02064, 0.02064, 0.02064, 0.02064, 0.02064, 0.02064, 0.02064, 0.02064, 0.02064, 0.02064, 0.02064, 0.02064, 0.02064, 0.02064, 0.02064, 0.02064, 0.02064, 0.02064, 0.02064, 0.02064, 0.02064, 0.02064, 0.02064, 0.02064, 0.02064, 0.02064, 0.02064, 0.02064, 0.02064, 0.02064, 0.02064, 0.02064, 0.02064, 0.02064, 0.02064, 0.02064, 0.02064, 0.02064, 0.02064, 0.01977, 0.02064, 0.01977, 0.02064, 0.01977, 0.02064, 0.01977, 0.02064, 0.02064, 0.02064, 0.02064, 0.02064, 0.02064, 0.02064, 0.02064, 0.02064, 0.02064, 0.02064, 0.02064, 0.02064, 0.02064, 0.02064, 0.02064, 0.02064, 0.02064, 0.02064, 0.02064, 0.02064, 0.02064, 0.02064, 0.02064, 0.02064, 0.02064, 0.02064, 0.02064, 0.02064, 0.02064, 0.02064, 0.02064, 0.02064, 0.02064, 0.02064, 0.02064, 0.02064, 0.02064, 0.02064, 0.02064, 0.02064, 0.02064, 0.02064, 0.02064, 0.02064, 0.02064, 0.02064, 0.02064, 0.02064, 0.02064, 0.02064, 0.02064, 0.02064, 0.02064, 0.02064, 0.02064, 0.02064, 0.02064, 0.02064, 0.01977, 0.02064, 0.01977, 0.02064, 0.02064, 0.02064, 0.02064, 0.02064, 0.02064, 0.02064, 0.02064, 0.02064, 0.02064, 0.02064, 0.0, 0.02064, 0.0, 0.0, 0.0, 0.0, 0.0, 0.02064, 0.02064, 0.02064, 0.02064, 0.02064, 0.02064, 0.02064, 0.02064, 0.02064, 0.02064, 0.02064, 0.02064, 0.02064, 0.02064, 0.02064, 0.02064, 0.02064, 0.02064, 0.02064, 0.02064, 0.02064, 0.02064, 0.02064, 0.02064, 0.02064, 0.02064, 0.02064, 0.02064, 0.02064, 0.02064, 0.02064, 0.02064, 0.02064, 0.02064, 0.02064, 0.02064, 0.02064, 0.02064, 0.02064, 0.02064, 0.02064, 0.02064, 0.02064, 0.02064, 0.02064, 0.02064, 0.02064, 0.02064, 0.02064, 0.02064, 0.02064, 0.02064, 0.02064, 0.02064, 0.02064, 0.02064, 0.02064, 0.02064, 0.02064, 0.02064, 0.02064, 0.02064, 0.02064, 0.02064, 0.02064, 0.02064, 0.02064, 0.02064, 0.02064, 0.02064, 0.02064, 0.02064, 0.02064, 0.02064, 0.02064, 0.02064, 0.02064, 0.02064, 0.02064, 0.02064, 0.02064, 0.02064, 0.02064, 0.02064, 0.02064, 0.02064, 0.02064, 0.02064, 0.02064, 0.02064, 0.02064, 0.02064, 0.02064, 0.02064, 0.02064, 0.02064, 0.02064, 0.02064, 0.02064, 0.02064, 0.02064, 0.02064, 0.02064, 0.02064, 0.02064, 0.02064, 0.02064, 0.02064, 0.02064, 0.02064, 0.02064, 0.02064, 0.02064, 0.02064, 0.02064, 0.02064, 0.02064, 0.02064, 0.02064, 0.02064, 0.02064, 0.02064, 0.02064, 0.02064, 0.02064, 0.02064, 0.02064, 0.02064, 0.02064, 0.02064, 0.02064, 0.02064, 0.02064, 0.02064, 0.02064, 0.02064, 0.02064, 0.02064, 0.02064, 0.02064, 0.02064, 0.02064, 0.02064, 0.02064, 0.02064, 0.02064, 0.02064, 0.02064, 0.02064, 0.02064, 0.02064, 0.02064, 0.02064, 0.02064, 0.02064, 0.02064, 0.02064, 0.02064, 0.02064, 0.02064, 0.02064, 0.02064, 0.02064, 0.02064, 0.02064, 0.02064, 0.02064, 0.02064, 0.02064, 0.02064, 0.02064, 0.02064, 0.02064, 0.02064, 0.02064, 0.02064, 0.02064, 0.02064, 0.02064, 0.02064, 0.02064, 0.02064, 0.02064, 0.02064, 0.02064, 0.02064, 0.02064, 0.02064, 0.02064, 0.02064, 0.02064, 0.02064, 0.02064, 0.01977, 0.0, 0.02064, 0.0, 0.02064, 0.0, 0.01977, 0.0, 0.02064, 0.02064, 0.02064, 0.02064, 0.02064, 0.02064, 0.02064, 0.02064, 0.02064, 0.02064, 0.02064, 0.02064, 0.02064, 0.02064, 0.02064, 0.02064, 0.02064, 0.02064, 0.02064, 0.02064, 0.02064, 0.02064, 0.02064, 0.02064, 0.001769, 0.0, 0.01977, 0.0, 0.01977, 0.0, 0.001769, 0.0, 0.02064, 0.02064, 0.02064, 0.02064, 0.02064, 0.02064, 0.02064, 0.02064, 0.02064, 0.02064, 0.02064, 0.02064, 0.02064, 0.02064, 0.02064, 0.02064, 0.02064, 0.02064, 0.02064, 0.02064, 0.02064, 0.02064, 0.02064, 0.02064, 0.02064, 0.02064, 0.02064, 0.02064, 0.02064, 0.02064, 0.02064, 0.02064, 0.02064, 0.02064, 0.02064, 0.02064, 0.02064, 0.02064, 0.02064, 0.02064, 0.02064, 0.02064, 0.02064, 0.02064, 0.02064, 0.02064, 0.02064, 0.02064, 0.02064, 0.02064, 0.02064, 0.02064, 0.02064, 0.02064, 0.02064, 0.02064, 0.02064, 0.02064, 0.02064, 0.02064, 0.02064, 0.02064, 0.02064, 0.02064, 0.02064, 0.02064, 0.02064, 0.02064, 0.02064, 0.02064, 0.02064, 0.02064, 0.02064, 0.02064, 0.02064, 0.02064, 0.02064, 0.02064, 0.02064, 0.02064, 0.02064, 0.02064, 0.02064, 0.02064, 0.02064, 0.02064, 0.02064, 0.02064, 0.02064, 0.02064, 0.02064, 0.02064, 0.02064, 0.02064, 0.02064, 0.02064, 0.02064, 0.02064, 0.02064, 0.02064, 0.02064, 0.02064, 0.02064, 0.02064, 0.02064, 0.02064, 0.02064, 0.02064, 0.02064, 0.02064, 0.02064, 0.02064, 0.02064, 0.02064, 0.02064, 0.02064, 0.02064, 0.02064, 0.02064, 0.02064, 0.02064, 0.02064, 0.02064, 0.02064, 0.02064, 0.02064, 0.02064, 0.02064, 0.02064, 0.02064, 0.02064, 0.02064, 0.02064, 0.02064, 0.02064, 0.02064, 0.02064, 0.02064, 0.02064, 0.02064, 0.02064, 0.02064, 0.02064, 0.02064, 0.02064, 0.02064, 0.02064, 0.02064, 0.02064, 0.02064, 0.02064, 0.02064, 0.02064, 0.02064, 0.02064, 0.02064, 0.02064, 0.02064, 0.02064, 0.02064, 0.02064, 0.02064, 0.02064, 0.02064, 0.02064, 0.02064, 0.02064, 0.02064, 0.02064, 0.02064, 0.02064, 0.02064, 0.02064, 0.02064, 0.02064, 0.02064, 0.02064, 0.02064, 0.02064, 0.02064, 0.02064, 0.02064, 0.02064, 0.02064, 0.02064, 0.02064, 0.02064, 0.02064, 0.02064, 0.02064, 0.02064, 0.02064, 0.02064, 0.02064, 0.02064, 0.02064, 0.02064, 0.02064, 0.02064, 0.02064, 0.02064, 0.02064, 0.02064, 0.02064, 0.02064, 0.02064, 0.02064, 0.02064, 0.02064, 0.02064, 0.02064, 0.02064, 0.02064, 0.02064, 0.02064, 0.02064, 0.02064, 0.02064, 0.02064, 0.02064, 0.02064, 0.02064, 0.02064, 0.02064, 0.02064, 0.02064, 0.02064, 0.02064, 0.02064, 0.02064, 0.02064, 0.02064, 0.02064, 0.02064, 0.02064, 0.02064, 0.02064, 0.02064, 0.02064, 0.02064, 0.02064, 0.02064, 0.02064, 0.02064, 0.02064, 0.02064, 0.02064, 0.02064, 0.02064, 0.02064, 0.02064, 0.02064, 0.02064, 0.02064, 0.02064, 0.02064, 0.02064, 0.02064, 0.02064, 0.02064, 0.02064, 0.02064, 0.02064, 0.02064, 0.02064, 0.02064, 0.02064, 0.02064, 0.02064, 0.02064, 0.02064, 0.02064, 0.02064, 0.02064, 0.02064, 0.02064, 0.02064, 0.02064, 0.02064, 0.02064, 0.02064, 0.02064, 0.02064, 0.02064, 0.02064, 0.02064, 0.02064, 0.02064, 0.02064, 0.02064, 0.02064, 0.02064, 0.02064, 0.02064, 0.02064, 0.02064, 0.02064, 0.02064, 0.02064, 0.02064, 0.02064, 0.02064, 0.02064, 0.02064, 0.02064, 0.02064, 0.02064, 0.02064, 0.02064, 0.02064, 0.02064, 0.02064, 0.02064, 0.02064, 0.02064, 0.02064, 0.02064, 0.02064, 0.02064, 0.02064, 0.02064, 0.02064, 0.02064, 0.02064, 0.02064, 0.02064, 0.02064, 0.02064, 0.02064, 0.02064, 0.02064, 0.02064, 0.02064, 0.02064, 0.02064, 0.02064, 0.02064, 0.02064, 0.02064, 0.02064, 0.02064, 0.02064, 0.02064, 0.02064, 0.02064, 0.02064, 0.02064, 0.02064, 0.02064, 0.02064, 0.02064, 0.02064, 0.02064, 0.02064, 0.02064, 0.02064, 0.02064, 0.02064, 0.02064, 0.02064, 0.02064, 0.0, 0.02064, 0.0, 0.02064, 0.02064, 0.02064, 0.02064, 0.02064, 0.0, 0.02064, 0.0, 0.02064, 0.02064, 0.02064, 0.02064, 0.02064, 0.02064, 0.02064, 0.0, 0.02064, 0.0, 0.02064, 0.02064, 0.02064, 0.0, 0.02064, 0.0, 0.02064, 0.02064, 0.02064, 0.02064, 0.02064, 0.0, 0.02064, 0.0, 0.02064, 0.02064, 0.02064, 0.02064, 0.02064, 0.02064, 0.02064, 0.02064, 0.02064, 0.0, 0.02064, 0.0, 0.02064, 0.02064, 0.02064, 0.0, 0.02064, 0.0, 0.02064, 0.02064, 0.02064, 0.02064, 0.02064, 0.02064, 0.02064, 0.0, 0.02064, 0.0, 0.02064, 0.02064, 0.02064, 0.02064, 0.02064, 0.02064, 0.02064, 0.02064, 0.02064, 0.02064, 0.02064, 0.02064, 0.02064, 0.02064, 0.02064, 0.02064, 0.02064, 0.02064, 0.02064, 0.02064, 0.02064, 0.02064, 0.02064, 0.02064, 0.02064, 0.02064, 0.02064, 0.02064, 0.02064, 0.02064, 0.02064, 0.02064, 0.02064, 0.02064, 0.02064, 0.02064, 0.02064, 0.02064, 0.02064, 0.02064, 0.02064, 0.02064, 0.02064, 0.02064, 0.02064, 0.02064, 0.02064, 0.02064, 0.02064, 0.02064, 0.02064, 0.02064, 0.02064, 0.02064, 0.02064, 0.02064, 0.02064, 0.02064, 0.02064, 0.02064, 0.02064, 0.02064, 0.02064, 0.02064, 0.02064, 0.02064, 0.02064, 0.02064, 0.02064, 0.02064, 0.02064, 0.02064, 0.02064, 0.02064, 0.02064, 0.02064, 0.02064, 0.02064, 0.02064, 0.02064, 0.02064, 0.02064, 0.02064, 0.02064, 0.02064, 0.02064, 0.02064, 0.02064, 0.02064, 0.02064, 0.02064, 0.02064, 0.02064, 0.02064, 0.02064, 0.02064, 0.02064, 0.02064, 0.02064, 0.02064, 0.02064, 0.02064, 0.02064, 0.02064, 0.02064, 0.02064, 0.02064, 0.02064, 0.02064, 0.02064, 0.02064, 0.02064, 0.02064, 0.02064, 0.02064, 0.02064, 0.02064, 0.02064, 0.02064, 0.02064, 0.02064, 0.02064, 0.02064, 0.02064, 0.02064, 0.02064, 0.02064, 0.02064, 0.02064, 0.02064, 0.02064, 0.02064, 0.02064, 0.02064, 0.02064, 0.02064, 0.02064, 0.02064, 0.02064, 0.02064, 0.02064, 0.02064, 0.02064, 0.02064, 0.02064, 0.02064, 0.02064, 0.02064, 0.02064, 0.02064, 0.02064, 0.02064, 0.02064, 0.02064, 0.02064, 0.02064, 0.02064, 0.02064, 0.02064, 0.02064, 0.02064, 0.02064, 0.02064, 0.02064, 0.02064, 0.02064, 0.02064, 0.02064, 0.02064, 0.02064, 0.02064, 0.02064, 0.02064, 0.02064, 0.02064, 0.02064, 0.02064, 0.02064, 0.02064, 0.02064, 0.02064, 0.02064, 0.02064, 0.02064, 0.02064, 0.02064, 0.02064, 0.02064, 0.02064, 0.02064, 0.02064, 0.02064, 0.01977, 0.02064, 0.01977, 0.02064, 0.01977, 0.02064, 0.01977, 0.02064, 0.01977, 0.02064, 0.01977, 0.02064, 0.01977, 0.02064, 0.01977, 0.02064, 0.02064, 0.02064, 0.01977, 0.02064, 0.02064, 0.02064, 0.02064, 0.02064, 0.02064, 0.02064, 0.02064, 0.02064, 0.02064, 0.02064, 0.02064, 0.02064, 0.02064, 0.02064, 0.02064, 0.02064, 0.02064, 0.02064, 0.02064, 0.02064])
me_plane.update()
me_plane_001 = bpy.data.meshes.new('Plane.001')
me_plane_001.from_pydata([(12.0, 0.0, 0.0), (12.0, 12.0, 0.0), (0.0, 0.0, 0.0), (0.0, 12.0, 0.0), (12.0, 0.0, -0.2673), (12.0, 12.0, -0.2673), (0.0, 0.0, -0.2673), (0.0, 12.0, -0.2673), (-157.4, -157.4, -0.2818), (157.4, -157.4, -0.2818), (-157.4, 157.4, -0.2818), (157.4, 157.4, -0.2818)], [], [(1, 3, 2, 0), (5, 4, 6, 7), (2, 3, 7, 6), (1, 0, 4, 5), (3, 1, 5, 7), (0, 2, 6, 4), (11, 10, 8, 9)])
me_plane_001.polygons.foreach_set('material_index', [1, 0, 1, 1, 1, 1, 0])
_uv = me_plane_001.uv_layers.new(name='UVMap')
_uv.uv.foreach_set('vector', [0.0, 0.0, 0.0, 0.0, 0.0, 0.0, 0.0, 0.0, 0.0, 0.0, 0.0, 0.0, 0.0, 0.0, 0.0, 0.0, 0.0, 0.0, 0.0, 0.0, 0.0, 0.0, 0.0, 0.0, 0.0, 0.0, 0.0, 0.0, 0.0, 0.0, 0.0, 0.0, 0.0, 0.0, 0.0, 0.0, 0.0, 0.0, 0.0, 0.0, 0.0, 0.0, 0.0, 0.0, 0.0, 0.0, 0.0, 0.0, -21.44, -21.44, 22.44, -21.44, 22.44, 22.44, -21.44, 22.44])
me_plane_001.materials.append(mat_material)
me_plane_001.materials.append(mat_strecha)
me_plane_001.update()
me_plane_003 = bpy.data.meshes.new('Plane.003')
me_plane_003.from_pydata([(-0.6, -0.6, 2.95), (12.6, 12.6, 2.95), (12.6, -0.6, 2.95), (-0.6, 12.6, 2.95), (8.993, 6.0, 4.984), (3.007, 6.0, 4.984), (-0.6, 12.6, 2.95), (11.94, 0.06, 2.95), (0.06, 0.06, 2.95), (0.06, 11.94, 2.95), (11.94, 11.94, 2.95)], [(3, 6)], [(1, 2, 7, 10), (3, 5, 4, 1), (2, 4, 5, 0), (1, 4, 2), (0, 5, 3), (7, 8, 9, 10), (0, 3, 9, 8), (3, 1, 10, 9), (2, 0, 8, 7)])
me_plane_003.polygons.foreach_set('material_index', [2, 0, 0, 0, 0, 1, 2, 2, 2])
_uv = me_plane_003.uv_layers.new(name='UVMap')
_uv.uv.foreach_set('vector', [2.838, 2.717, 3.36, -2.318, 3.36, -2.318, 2.838, 2.717, -2.17, 3.031, -0.7232, 0.7404, 1.679, 0.7404, 3.126, 3.031, 3.126, -2.031, 1.679, 0.7404, -0.7232, 0.7404, -2.17, -2.031, 2.838, 2.717, 1.634, 0.2895, 3.36, -2.318, -2.273, -2.069, -0.7139, 0.6402, -2.066, 2.988, 0.0001003, 0.4931, 0.0001002, 0.0001003, 0.4931, 0.0001002, 0.4931, 0.4931, -2.273, -2.069, -2.066, 2.988, -2.066, 2.988, -2.273, -2.069, -2.17, 3.031, 3.126, 3.031, 3.126, 3.031, -2.17, 3.031, 3.126, -2.031, -2.17, -2.031, -2.17, -2.031, 3.126, -2.031])
me_plane_003.materials.append(mat_rooftiles)
me_plane_003.materials.append(mat_roofbottom)
me_plane_003.materials.append(mat_outsideroofbottom)
me_plane_003.update()

# ---- objects
ob_empty = bpy.data.objects.new('Empty', None)
ob_zdi = bpy.data.objects.new('Zdi', me_plane)
ob_zaklad = bpy.data.objects.new('Zaklad', me_plane_001)
ob_strecha = bpy.data.objects.new('Strecha', me_plane_003)
ob_camera = bpy.data.objects.new('Camera', cam_camera)
ob_spot = bpy.data.objects.new('Spot', light_spot)
ob_sun = bpy.data.objects.new('Sun', light_sun)

# ---- transforms, parenting, visibility, modifiers, constraints
ob_empty.location = (0.0, 0.0, 0.0)
ob_empty.empty_display_type = 'IMAGE'
ob_empty.empty_display_size = 21.04
ob_empty.empty_image_offset = (-0.2035, -0.12)
ob_empty.use_empty_image_alpha = True
ob_empty.color = (1.0, 1.0, 1.0, 0.15)
ob_zdi.location = (0.0, 0.0, 0.0)
ob_zaklad.location = (0.0, 0.0, 0.0)
ob_strecha.location = (0.0, 0.0, 0.0)
ob_camera.location = (-19.25, 21.34, 8.877)
ob_camera.rotation_euler = (1.333, 2.312e-07, -2.122)
ob_camera.scale = (1.0, 1.0, 1.0)
ob_spot.location = (-12.11, 29.33, 9.71)
ob_spot.rotation_euler = (-1.103, -0.7761, 0.2553)
ob_sun.location = (-20.8, 16.84, 8.806)
ob_sun.rotation_euler = (-1.05, -0.9185, 0.7933)

# ---- collection membership
col_collection.objects.link(ob_empty)
col_collection.objects.link(ob_zdi)
col_collection.objects.link(ob_zaklad)
col_collection.objects.link(ob_strecha)
col_collection.objects.link(ob_camera)
col_collection.objects.link(ob_spot)
col_collection.objects.link(ob_sun)

# ---- scene / render settings (as saved in the file)
scene.camera = ob_camera
scene.frame_start = 1; scene.frame_end = 250; scene.frame_set(1)
scene.render.engine = 'CYCLES'
scene.cycles.sampling_pattern = 'TABULATED_SOBOL'
scene.view_settings.view_transform = 'Standard'
bpy.context.view_layer.update()

